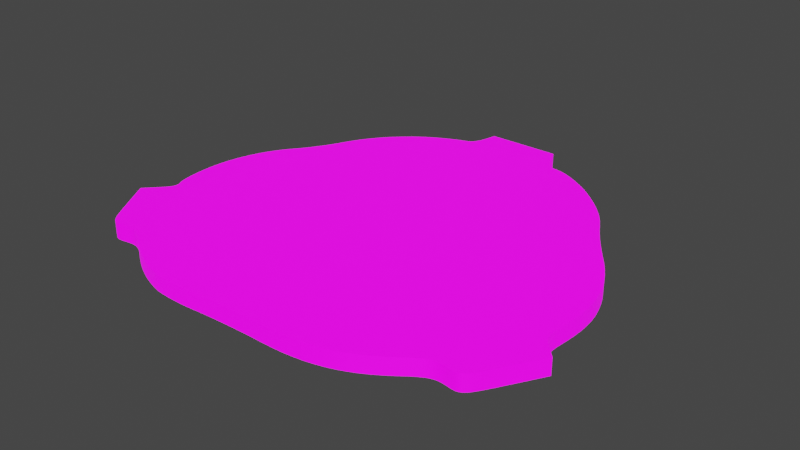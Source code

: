 # Source: UVMap.blend  (saved by Blender 2.93.20; exported with 4.5.12 LTS)
import bpy
from mathutils import Matrix  # noqa: F401  (used for matrix-valued properties, if any)

bpy.ops.wm.read_factory_settings(use_empty=True)
scene = bpy.context.scene
scene.name = 'Scene'

# ---- collections
col_stencil_svg = bpy.data.collections.new('Stencil.svg'); scene.collection.children.link(col_stencil_svg)

# ---- images (referenced by path relative to the original .blend; pixels are not part of the script)
import os
ASSET_DIR = os.environ.get("B2B_ASSET_DIR", "")  # directory of the original .blend (textures are referenced by path, not embedded)
HERE = os.path.dirname(os.path.abspath(__file__))  # packed textures are extracted next to this script under _unpacked/

def load_image(name, relpath, width, height, colorspace="sRGB"):
    """Load a texture the original file referenced (path relative to the .blend, or extracted next to this script)."""
    p = next((c for c in (os.path.join(HERE, relpath), os.path.join(ASSET_DIR, relpath)) if relpath and os.path.exists(c)), "")
    if p:
        img = bpy.data.images.load(p, check_existing=True)
        img.name = name
    else:  # same state as the original file: an image datablock whose file is absent (Cycles renders it pink)
        img = bpy.data.images.new(name, width, height)
        img.source = "FILE"
        img.filepath = "//" + (relpath or name)
    img.colorspace_settings.name = colorspace
    return img
img_icon_png = load_image('Icon.png', 'Icon.png', 1024, 1024, 'sRGB')

# ---- materials (node trees are filled in below, after node groups)
mat_svgmat_001 = bpy.data.materials.new('SVGMat.001')
mat_svgmat_001.use_transparent_shadow = False
mat_svgmat_001.diffuse_color = (0.0, 0.0, 0.0, 1.0)

# ---- material node trees
mat_svgmat_001.use_nodes = True; mat_svgmat_001.node_tree.nodes.clear()
_N = mat_svgmat_001.node_tree.nodes; _L = mat_svgmat_001.node_tree.links
n0 = _N.new('ShaderNodeBsdfPrincipled'); n0.name = 'Principled BSDF'; n0.location = (10, 300)
n0.distribution = 'GGX'
n0.subsurface_method = 'BURLEY'
n0.inputs[3].default_value = 1.45
n0.inputs[28].default_value = 1.0
n1 = _N.new('ShaderNodeOutputMaterial'); n1.name = 'Material Output'; n1.location = (300, 300)
n2 = _N.new('ShaderNodeTexImage'); n2.name = 'Image Texture'; n2.location = (-280, 280)
n2.image = img_icon_png
n3 = _N.new('ShaderNodeTexImage'); n3.name = 'Image Texture.001'; n3.location = (-280, -60)
n3.image = img_icon_png
_L.new(n0.outputs[0], n1.inputs[0])
_L.new(n2.outputs[0], n0.inputs[0])
_L.new(n3.outputs[0], n0.inputs[27])
n1.is_active_output = True

# ---- world
world_world = bpy.data.worlds.new('World'); scene.world = world_world
world_world.use_nodes = True; world_world.node_tree.nodes.clear()
_N = world_world.node_tree.nodes; _L = world_world.node_tree.links
n0 = _N.new('ShaderNodeOutputWorld'); n0.name = 'World Output'; n0.location = (300, 300)
n1 = _N.new('ShaderNodeBackground'); n1.name = 'Background'; n1.location = (10, 300)
n1.inputs[0].default_value = (0.05088, 0.05088, 0.05088, 1.0)
_L.new(n1.outputs[0], n0.inputs[0])
n0.is_active_output = True
world_world.color = (0.05088, 0.05088, 0.05088)
world_world.use_sun_shadow = False
world_world.sun_shadow_jitter_overblur = 0.0

# ---- meshes
me_path1587_001 = bpy.data.meshes.new('path1587.001')
me_path1587_001.from_pydata([(0.009186, 0.000801, 0.0005), (0.008881, 0.000884, 0.0005), (0.008577, 0.0009787, 0.0005), (0.008274, 0.001085, 0.0005), (0.007973, 0.001203, 0.0005), (0.007673, 0.001333, 0.0005), (0.007374, 0.001475, 0.0005), (0.007076, 0.001628, 0.0005), (0.006779, 0.001793, 0.0005), (0.006484, 0.00197, 0.0005), (0.00619, 0.002159, 0.0005), (0.005897, 0.002359, 0.0005), (0.005606, 0.002571, 0.0005), (0.005439, 0.002692, 0.0005), (0.005283, 0.002796, 0.0005), (0.005136, 0.002884, 0.0005), (0.004996, 0.002957, 0.0005), (0.00486, 0.003015, 0.0005), (0.004726, 0.003059, 0.0005), (0.004591, 0.003089, 0.0005), (0.004455, 0.003107, 0.0005), (0.004313, 0.003112, 0.0005), (0.004164, 0.003105, 0.0005), (0.004006, 0.003088, 0.0005), (0.003837, 0.00306, 0.0005), (0.003634, 0.003024, 0.0005), (0.00346, 0.003001, 0.0005), (0.003308, 0.002999, 0.0005), (0.003171, 0.003021, 0.0005), (0.003042, 0.003073, 0.0005), (0.002915, 0.003162, 0.0005), (0.002784, 0.003292, 0.0005), (0.002642, 0.00347, 0.0005), (0.002482, 0.003701, 0.0005), (0.002298, 0.00399, 0.0005), (0.002084, 0.004343, 0.0005), (0.001832, 0.004765, 0.0005), (0.00181, 0.004802, 0.0005), (0.001749, 0.004904, 0.0005), (0.001658, 0.005058, 0.0005), (0.001543, 0.005251, 0.0005), (0.001413, 0.00547, 0.0005), (0.001275, 0.005702, 0.0005), (0.001137, 0.005934, 0.0005), (0.001007, 0.006153, 0.0005), (0.0008925, 0.006346, 0.0005), (0.0008011, 0.0065, 0.0005), (0.0007405, 0.006601, 0.0005), (0.0007186, 0.006638, 0.0005), (0.001441, 0.007392, 0.0005), (0.001581, 0.007541, 0.0005), (0.001699, 0.007675, 0.0005), (0.001796, 0.007796, 0.0005), (0.001874, 0.007907, 0.0005), (0.001933, 0.008009, 0.0005), (0.001974, 0.008106, 0.0005), (0.001997, 0.008199, 0.0005), (0.002003, 0.00829, 0.0005), (0.001994, 0.008383, 0.0005), (0.001969, 0.008478, 0.0005), (0.001929, 0.008578, 0.0005), (0.001876, 0.008685, 0.0005), (0.001837, 0.008774, 0.0005), (0.001799, 0.00889, 0.0005), (0.001764, 0.009031, 0.0005), (0.001731, 0.009193, 0.0005), (0.0017, 0.009375, 0.0005), (0.001672, 0.009573, 0.0005), (0.001648, 0.009785, 0.0005), (0.001627, 0.01001, 0.0005), (0.00161, 0.01024, 0.0005), (0.001598, 0.01047, 0.0005), (0.00159, 0.01071, 0.0005), (0.001588, 0.01095, 0.0005), (0.001602, 0.01148, 0.0005), (0.001646, 0.012, 0.0005), (0.001719, 0.01252, 0.0005), (0.00182, 0.01302, 0.0005), (0.001948, 0.01352, 0.0005), (0.002103, 0.01401, 0.0005), (0.002284, 0.01448, 0.0005), (0.00249, 0.01494, 0.0005), (0.002722, 0.01538, 0.0005), (0.002977, 0.0158, 0.0005), (0.003257, 0.0162, 0.0005), (0.003559, 0.01658, 0.0005), (0.003688, 0.01674, 0.0005), (0.003823, 0.01691, 0.0005), (0.003964, 0.01711, 0.0005), (0.004107, 0.01732, 0.0005), (0.004251, 0.01754, 0.0005), (0.004394, 0.01777, 0.0005), (0.004534, 0.018, 0.0005), (0.00467, 0.01823, 0.0005), (0.004799, 0.01847, 0.0005), (0.004919, 0.0187, 0.0005), (0.005029, 0.01892, 0.0005), (0.005126, 0.01913, 0.0005), (0.005428, 0.01975, 0.0005), (0.005773, 0.02034, 0.0005), (0.006159, 0.02091, 0.0005), (0.006585, 0.02144, 0.0005), (0.007048, 0.02194, 0.0005), (0.007546, 0.02241, 0.0005), (0.008077, 0.02285, 0.0005), (0.008638, 0.02325, 0.0005), (0.009229, 0.02361, 0.0005), (0.009847, 0.02392, 0.0005), (0.01049, 0.0242, 0.0005), (0.01115, 0.02443, 0.0005), (0.01121, 0.02446, 0.0005), (0.01128, 0.0245, 0.0005), (0.01134, 0.02455, 0.0005), (0.0114, 0.02461, 0.0005), (0.01146, 0.02468, 0.0005), (0.01152, 0.02476, 0.0005), (0.01157, 0.02485, 0.0005), (0.01162, 0.02495, 0.0005), (0.01167, 0.02505, 0.0005), (0.01171, 0.02516, 0.0005), (0.01174, 0.02527, 0.0005), (0.01177, 0.02538, 0.0005), (0.01177, 0.02539, 0.0005), (0.01178, 0.02544, 0.0005), (0.0118, 0.0255, 0.0005), (0.01182, 0.02559, 0.0005), (0.01184, 0.02568, 0.0005), (0.01186, 0.02578, 0.0005), (0.01188, 0.02588, 0.0005), (0.0119, 0.02598, 0.0005), (0.01192, 0.02606, 0.0005), (0.01194, 0.02613, 0.0005), (0.01195, 0.02617, 0.0005), (0.01195, 0.02619, 0.0005), (0.01419, 0.02619, 0.0005), (0.01643, 0.02619, 0.0005), (0.01682, 0.02526, 0.0005), (0.01688, 0.02513, 0.0005), (0.01694, 0.025, 0.0005), (0.01701, 0.02489, 0.0005), (0.01708, 0.02478, 0.0005), (0.01715, 0.02468, 0.0005), (0.01723, 0.02459, 0.0005), (0.0173, 0.02452, 0.0005), (0.01738, 0.02445, 0.0005), (0.01745, 0.0244, 0.0005), (0.01752, 0.02436, 0.0005), (0.0176, 0.02434, 0.0005), (0.01766, 0.02433, 0.0005), (0.01811, 0.02427, 0.0005), (0.0186, 0.02412, 0.0005), (0.01914, 0.02387, 0.0005), (0.01971, 0.02355, 0.0005), (0.0203, 0.02317, 0.0005), (0.02089, 0.02273, 0.0005), (0.02146, 0.02224, 0.0005), (0.02202, 0.02172, 0.0005), (0.02253, 0.02118, 0.0005), (0.02299, 0.02063, 0.0005), (0.02338, 0.02008, 0.0005), (0.0237, 0.01954, 0.0005), (0.0238, 0.01936, 0.0005), (0.02391, 0.01915, 0.0005), (0.02405, 0.01892, 0.0005), (0.0242, 0.01868, 0.0005), (0.02436, 0.01842, 0.0005), (0.02453, 0.01815, 0.0005), (0.02471, 0.01788, 0.0005), (0.0249, 0.0176, 0.0005), (0.02509, 0.01733, 0.0005), (0.02528, 0.01706, 0.0005), (0.02547, 0.0168, 0.0005), (0.02565, 0.01655, 0.0005), (0.02605, 0.016, 0.0005), (0.0264, 0.01547, 0.0005), (0.02671, 0.01494, 0.0005), (0.02698, 0.01442, 0.0005), (0.0272, 0.0139, 0.0005), (0.02738, 0.01338, 0.0005), (0.02753, 0.01286, 0.0005), (0.02763, 0.01234, 0.0005), (0.02769, 0.0118, 0.0005), (0.02772, 0.01125, 0.0005), (0.02771, 0.01069, 0.0005), (0.02767, 0.0101, 0.0005), (0.02764, 0.009745, 0.0005), (0.02761, 0.009437, 0.0005), (0.02759, 0.009171, 0.0005), (0.02759, 0.008941, 0.0005), (0.0276, 0.008743, 0.0005), (0.02762, 0.008572, 0.0005), (0.02765, 0.00842, 0.0005), (0.0277, 0.008284, 0.0005), (0.02777, 0.008157, 0.0005), (0.02785, 0.008033, 0.0005), (0.02795, 0.007909, 0.0005), (0.02807, 0.007777, 0.0005), (0.02808, 0.007765, 0.0005), (0.02811, 0.007731, 0.0005), (0.02816, 0.007681, 0.0005), (0.02822, 0.007618, 0.0005), (0.02829, 0.007546, 0.0005), (0.02836, 0.00747, 0.0005), (0.02843, 0.007394, 0.0005), (0.0285, 0.007322, 0.0005), (0.02856, 0.007259, 0.0005), (0.02861, 0.007209, 0.0005), (0.02864, 0.007175, 0.0005), (0.02865, 0.007163, 0.0005), (0.02754, 0.005292, 0.0005), (0.02729, 0.004872, 0.0005), (0.02707, 0.004521, 0.0005), (0.02689, 0.004233, 0.0005), (0.02673, 0.004003, 0.0005), (0.02659, 0.003825, 0.0005), (0.02646, 0.003694, 0.0005), (0.02633, 0.003605, 0.0005), (0.0262, 0.003551, 0.0005), (0.02607, 0.003528, 0.0005), (0.02592, 0.00353, 0.0005), (0.02575, 0.003551, 0.0005), (0.02555, 0.003586, 0.0005), (0.02537, 0.003614, 0.0005), (0.02521, 0.003631, 0.0005), (0.02506, 0.003633, 0.0005), (0.02491, 0.003621, 0.0005), (0.02476, 0.003593, 0.0005), (0.02461, 0.003547, 0.0005), (0.02445, 0.003481, 0.0005), (0.02429, 0.003396, 0.0005), (0.02411, 0.003289, 0.0005), (0.02391, 0.003158, 0.0005), (0.0237, 0.003004, 0.0005), (0.02346, 0.002823, 0.0005), (0.02296, 0.002461, 0.0005), (0.02246, 0.002137, 0.0005), (0.02196, 0.001853, 0.0005), (0.02146, 0.001605, 0.0005), (0.02094, 0.001394, 0.0005), (0.02041, 0.001217, 0.0005), (0.01986, 0.001073, 0.0005), (0.01929, 0.0009616, 0.0005), (0.01868, 0.0008808, 0.0005), (0.01805, 0.0008295, 0.0005), (0.01738, 0.0008064, 0.0005), (0.01667, 0.0008102, 0.0005), (0.01631, 0.0008166, 0.0005), (0.01593, 0.0008199, 0.0005), (0.01554, 0.0008201, 0.0005), (0.01513, 0.0008175, 0.0005), (0.01472, 0.0008122, 0.0005), (0.01431, 0.0008042, 0.0005), (0.01391, 0.0007938, 0.0005), (0.01352, 0.000781, 0.0005), (0.01314, 0.0007659, 0.0005), (0.01279, 0.0007487, 0.0005), (0.01246, 0.0007295, 0.0005), (0.01217, 0.0007084, 0.0005), (0.01189, 0.0006891, 0.0005), (0.01161, 0.0006751, 0.0005), (0.01132, 0.0006663, 0.0005), (0.01103, 0.0006625, 0.0005), (0.01075, 0.0006637, 0.0005), (0.01048, 0.0006697, 0.0005), (0.01021, 0.0006804, 0.0005), (0.009962, 0.0006958, 0.0005), (0.009731, 0.0007156, 0.0005), (0.009522, 0.0007398, 0.0005), (0.009339, 0.0007683, 0.0005), (0.009186, 0.000801, 0.0005), (0.009186, 0.000801, 0.0005), (0.009186, 0.000801, 0.0005), (0.009186, 0.000801, 0.0005), (0.009186, 0.000801, 0.0005), (0.009186, 0.000801, 0.0005), (0.009186, 0.000801, 0.0005), (0.009186, 0.000801, 0.0005), (0.009186, 0.000801, 0.0005), (0.009186, 0.000801, 0.0005), (0.009186, 0.000801, 0.0005), (0.009186, 0.000801, 0.0005), (0.009186, 0.000801, -0.0005), (0.008881, 0.000884, -0.0005), (0.008577, 0.0009787, -0.0005), (0.008274, 0.001085, -0.0005), (0.007973, 0.001203, -0.0005), (0.007673, 0.001333, -0.0005), (0.007374, 0.001475, -0.0005), (0.007076, 0.001628, -0.0005), (0.006779, 0.001793, -0.0005), (0.006484, 0.00197, -0.0005), (0.00619, 0.002159, -0.0005), (0.005897, 0.002359, -0.0005), (0.005606, 0.002571, -0.0005), (0.005439, 0.002692, -0.0005), (0.005283, 0.002796, -0.0005), (0.005136, 0.002884, -0.0005), (0.004996, 0.002957, -0.0005), (0.00486, 0.003015, -0.0005), (0.004726, 0.003059, -0.0005), (0.004591, 0.003089, -0.0005), (0.004455, 0.003107, -0.0005), (0.004313, 0.003112, -0.0005), (0.004164, 0.003105, -0.0005), (0.004006, 0.003088, -0.0005), (0.003837, 0.00306, -0.0005), (0.003634, 0.003024, -0.0005), (0.00346, 0.003001, -0.0005), (0.003308, 0.002999, -0.0005), (0.003171, 0.003021, -0.0005), (0.003042, 0.003073, -0.0005), (0.002915, 0.003162, -0.0005), (0.002784, 0.003292, -0.0005), (0.002642, 0.00347, -0.0005), (0.002482, 0.003701, -0.0005), (0.002298, 0.00399, -0.0005), (0.002084, 0.004343, -0.0005), (0.001832, 0.004765, -0.0005), (0.00181, 0.004802, -0.0005), (0.001749, 0.004904, -0.0005), (0.001658, 0.005058, -0.0005), (0.001543, 0.005251, -0.0005), (0.001413, 0.00547, -0.0005), (0.001275, 0.005702, -0.0005), (0.001137, 0.005934, -0.0005), (0.001007, 0.006153, -0.0005), (0.0008925, 0.006346, -0.0005), (0.0008011, 0.0065, -0.0005), (0.0007405, 0.006601, -0.0005), (0.0007186, 0.006638, -0.0005), (0.001441, 0.007392, -0.0005), (0.001581, 0.007541, -0.0005), (0.001699, 0.007675, -0.0005), (0.001796, 0.007796, -0.0005), (0.001874, 0.007907, -0.0005), (0.001933, 0.008009, -0.0005), (0.001974, 0.008106, -0.0005), (0.001997, 0.008199, -0.0005), (0.002003, 0.00829, -0.0005), (0.001994, 0.008383, -0.0005), (0.001969, 0.008478, -0.0005), (0.001929, 0.008578, -0.0005), (0.001876, 0.008685, -0.0005), (0.001837, 0.008774, -0.0005), (0.001799, 0.00889, -0.0005), (0.001764, 0.009031, -0.0005), (0.001731, 0.009193, -0.0005), (0.0017, 0.009375, -0.0005), (0.001672, 0.009573, -0.0005), (0.001648, 0.009785, -0.0005), (0.001627, 0.01001, -0.0005), (0.00161, 0.01024, -0.0005), (0.001598, 0.01047, -0.0005), (0.00159, 0.01071, -0.0005), (0.001588, 0.01095, -0.0005), (0.001602, 0.01148, -0.0005), (0.001646, 0.012, -0.0005), (0.001719, 0.01252, -0.0005), (0.00182, 0.01302, -0.0005), (0.001948, 0.01352, -0.0005), (0.002103, 0.01401, -0.0005), (0.002284, 0.01448, -0.0005), (0.00249, 0.01494, -0.0005), (0.002722, 0.01538, -0.0005), (0.002977, 0.0158, -0.0005), (0.003257, 0.0162, -0.0005), (0.003559, 0.01658, -0.0005), (0.003688, 0.01674, -0.0005), (0.003823, 0.01691, -0.0005), (0.003964, 0.01711, -0.0005), (0.004107, 0.01732, -0.0005), (0.004251, 0.01754, -0.0005), (0.004394, 0.01777, -0.0005), (0.004534, 0.018, -0.0005), (0.00467, 0.01823, -0.0005), (0.004799, 0.01847, -0.0005), (0.004919, 0.0187, -0.0005), (0.005029, 0.01892, -0.0005), (0.005126, 0.01913, -0.0005), (0.005428, 0.01975, -0.0005), (0.005773, 0.02034, -0.0005), (0.006159, 0.02091, -0.0005), (0.006585, 0.02144, -0.0005), (0.007048, 0.02194, -0.0005), (0.007546, 0.02241, -0.0005), (0.008077, 0.02285, -0.0005), (0.008638, 0.02325, -0.0005), (0.009229, 0.02361, -0.0005), (0.009847, 0.02392, -0.0005), (0.01049, 0.0242, -0.0005), (0.01115, 0.02443, -0.0005), (0.01121, 0.02446, -0.0005), (0.01128, 0.0245, -0.0005), (0.01134, 0.02455, -0.0005), (0.0114, 0.02461, -0.0005), (0.01146, 0.02468, -0.0005), (0.01152, 0.02476, -0.0005), (0.01157, 0.02485, -0.0005), (0.01162, 0.02495, -0.0005), (0.01167, 0.02505, -0.0005), (0.01171, 0.02516, -0.0005), (0.01174, 0.02527, -0.0005), (0.01177, 0.02538, -0.0005), (0.01177, 0.02539, -0.0005), (0.01178, 0.02544, -0.0005), (0.0118, 0.0255, -0.0005), (0.01182, 0.02559, -0.0005), (0.01184, 0.02568, -0.0005), (0.01186, 0.02578, -0.0005), (0.01188, 0.02588, -0.0005), (0.0119, 0.02598, -0.0005), (0.01192, 0.02606, -0.0005), (0.01194, 0.02613, -0.0005), (0.01195, 0.02617, -0.0005), (0.01195, 0.02619, -0.0005), (0.01419, 0.02619, -0.0005), (0.01643, 0.02619, -0.0005), (0.01682, 0.02526, -0.0005), (0.01688, 0.02513, -0.0005), (0.01694, 0.025, -0.0005), (0.01701, 0.02489, -0.0005), (0.01708, 0.02478, -0.0005), (0.01715, 0.02468, -0.0005), (0.01723, 0.02459, -0.0005), (0.0173, 0.02452, -0.0005), (0.01738, 0.02445, -0.0005), (0.01745, 0.0244, -0.0005), (0.01752, 0.02436, -0.0005), (0.0176, 0.02434, -0.0005), (0.01766, 0.02433, -0.0005), (0.01811, 0.02427, -0.0005), (0.0186, 0.02412, -0.0005), (0.01914, 0.02387, -0.0005), (0.01971, 0.02355, -0.0005), (0.0203, 0.02317, -0.0005), (0.02089, 0.02273, -0.0005), (0.02146, 0.02224, -0.0005), (0.02202, 0.02172, -0.0005), (0.02253, 0.02118, -0.0005), (0.02299, 0.02063, -0.0005), (0.02338, 0.02008, -0.0005), (0.0237, 0.01954, -0.0005), (0.0238, 0.01936, -0.0005), (0.02391, 0.01915, -0.0005), (0.02405, 0.01892, -0.0005), (0.0242, 0.01868, -0.0005), (0.02436, 0.01842, -0.0005), (0.02453, 0.01815, -0.0005), (0.02471, 0.01788, -0.0005), (0.0249, 0.0176, -0.0005), (0.02509, 0.01733, -0.0005), (0.02528, 0.01706, -0.0005), (0.02547, 0.0168, -0.0005), (0.02565, 0.01655, -0.0005), (0.02605, 0.016, -0.0005), (0.0264, 0.01547, -0.0005), (0.02671, 0.01494, -0.0005), (0.02698, 0.01442, -0.0005), (0.0272, 0.0139, -0.0005), (0.02738, 0.01338, -0.0005), (0.02753, 0.01286, -0.0005), (0.02763, 0.01234, -0.0005), (0.02769, 0.0118, -0.0005), (0.02772, 0.01125, -0.0005), (0.02771, 0.01069, -0.0005), (0.02767, 0.0101, -0.0005), (0.02764, 0.009745, -0.0005), (0.02761, 0.009437, -0.0005), (0.02759, 0.009171, -0.0005), (0.02759, 0.008941, -0.0005), (0.0276, 0.008743, -0.0005), (0.02762, 0.008572, -0.0005), (0.02765, 0.00842, -0.0005), (0.0277, 0.008284, -0.0005), (0.02777, 0.008157, -0.0005), (0.02785, 0.008033, -0.0005), (0.02795, 0.007909, -0.0005), (0.02807, 0.007777, -0.0005), (0.02808, 0.007765, -0.0005), (0.02811, 0.007731, -0.0005), (0.02816, 0.007681, -0.0005), (0.02822, 0.007618, -0.0005), (0.02829, 0.007546, -0.0005), (0.02836, 0.00747, -0.0005), (0.02843, 0.007394, -0.0005), (0.0285, 0.007322, -0.0005), (0.02856, 0.007259, -0.0005), (0.02861, 0.007209, -0.0005), (0.02864, 0.007175, -0.0005), (0.02865, 0.007163, -0.0005), (0.02754, 0.005292, -0.0005), (0.02729, 0.004872, -0.0005), (0.02707, 0.004521, -0.0005), (0.02689, 0.004233, -0.0005), (0.02673, 0.004003, -0.0005), (0.02659, 0.003825, -0.0005), (0.02646, 0.003694, -0.0005), (0.02633, 0.003605, -0.0005), (0.0262, 0.003551, -0.0005), (0.02607, 0.003528, -0.0005), (0.02592, 0.00353, -0.0005), (0.02575, 0.003551, -0.0005), (0.02555, 0.003586, -0.0005), (0.02537, 0.003614, -0.0005), (0.02521, 0.003631, -0.0005), (0.02506, 0.003633, -0.0005), (0.02491, 0.003621, -0.0005), (0.02476, 0.003593, -0.0005), (0.02461, 0.003547, -0.0005), (0.02445, 0.003481, -0.0005), (0.02429, 0.003396, -0.0005), (0.02411, 0.003289, -0.0005), (0.02391, 0.003158, -0.0005), (0.0237, 0.003004, -0.0005), (0.02346, 0.002823, -0.0005), (0.02296, 0.002461, -0.0005), (0.02246, 0.002137, -0.0005), (0.02196, 0.001853, -0.0005), (0.02146, 0.001605, -0.0005), (0.02094, 0.001394, -0.0005), (0.02041, 0.001217, -0.0005), (0.01986, 0.001073, -0.0005), (0.01929, 0.0009616, -0.0005), (0.01868, 0.0008808, -0.0005), (0.01805, 0.0008295, -0.0005), (0.01738, 0.0008064, -0.0005), (0.01667, 0.0008102, -0.0005), (0.01631, 0.0008166, -0.0005), (0.01593, 0.0008199, -0.0005), (0.01554, 0.0008201, -0.0005), (0.01513, 0.0008175, -0.0005), (0.01472, 0.0008122, -0.0005), (0.01431, 0.0008042, -0.0005), (0.01391, 0.0007938, -0.0005), (0.01352, 0.000781, -0.0005), (0.01314, 0.0007659, -0.0005), (0.01279, 0.0007487, -0.0005), (0.01246, 0.0007295, -0.0005), (0.01217, 0.0007084, -0.0005), (0.01189, 0.0006891, -0.0005), (0.01161, 0.0006751, -0.0005), (0.01132, 0.0006663, -0.0005), (0.01103, 0.0006625, -0.0005), (0.01075, 0.0006637, -0.0005), (0.01048, 0.0006697, -0.0005), (0.01021, 0.0006804, -0.0005), (0.009962, 0.0006958, -0.0005), (0.009731, 0.0007156, -0.0005), (0.009522, 0.0007398, -0.0005), (0.009339, 0.0007683, -0.0005), (0.009186, 0.000801, -0.0005), (0.009186, 0.000801, -0.0005), (0.009186, 0.000801, -0.0005), (0.009186, 0.000801, -0.0005), (0.009186, 0.000801, -0.0005), (0.009186, 0.000801, -0.0005), (0.009186, 0.000801, -0.0005), (0.009186, 0.000801, -0.0005), (0.009186, 0.000801, -0.0005), (0.009186, 0.000801, -0.0005), (0.009186, 0.000801, -0.0005), (0.009186, 0.000801, -0.0005)], [], [(132, 134, 133), (132, 135, 134), (132, 136, 135), (131, 136, 132), (130, 136, 131), (129, 136, 130), (128, 136, 129), (127, 136, 128), (126, 136, 127), (125, 136, 126), (124, 136, 125), (123, 136, 124), (122, 136, 123), (121, 136, 122), (120, 136, 121), (119, 136, 120), (119, 137, 136), (118, 137, 119), (118, 138, 137), (117, 138, 118), (117, 139, 138), (116, 139, 117), (116, 140, 139), (115, 140, 116), (115, 141, 140), (114, 141, 115), (113, 141, 114), (113, 142, 141), (112, 142, 113), (112, 143, 142), (111, 143, 112), (111, 144, 143), (110, 144, 111), (109, 144, 110), (109, 145, 144), (108, 145, 109), (108, 146, 145), (108, 147, 146), (108, 148, 147), (108, 149, 148), (108, 150, 149), (107, 150, 108), (107, 151, 150), (106, 151, 107), (106, 152, 151), (105, 152, 106), (105, 153, 152), (104, 153, 105), (104, 154, 153), (103, 154, 104), (103, 155, 154), (102, 155, 103), (102, 156, 155), (101, 156, 102), (101, 157, 156), (100, 157, 101), (100, 158, 157), (99, 158, 100), (99, 159, 158), (98, 159, 99), (98, 160, 159), (97, 160, 98), (97, 161, 160), (97, 162, 161), (97, 163, 162), (96, 163, 97), (96, 164, 163), (95, 164, 96), (94, 164, 95), (94, 165, 164), (93, 165, 94), (93, 166, 165), (92, 166, 93), (92, 167, 166), (91, 167, 92), (91, 168, 167), (90, 168, 91), (90, 169, 168), (89, 169, 90), (89, 170, 169), (88, 170, 89), (87, 170, 88), (87, 171, 170), (86, 171, 87), (86, 172, 171), (85, 172, 86), (84, 172, 85), (84, 173, 172), (83, 173, 84), (83, 174, 173), (82, 174, 83), (82, 175, 174), (81, 175, 82), (81, 176, 175), (80, 176, 81), (79, 176, 80), (79, 177, 176), (78, 177, 79), (78, 178, 177), (77, 178, 78), (77, 179, 178), (76, 179, 77), (76, 180, 179), (75, 180, 76), (75, 181, 180), (74, 181, 75), (74, 182, 181), (73, 182, 74), (73, 183, 182), (72, 183, 73), (71, 183, 72), (71, 184, 183), (70, 184, 71), (69, 184, 70), (69, 185, 184), (68, 185, 69), (67, 185, 68), (67, 186, 185), (66, 186, 67), (66, 187, 186), (65, 187, 66), (64, 187, 65), (64, 188, 187), (63, 188, 64), (63, 189, 188), (62, 189, 63), (61, 189, 62), (61, 190, 189), (60, 190, 61), (59, 190, 60), (59, 191, 190), (58, 191, 59), (58, 192, 191), (57, 192, 58), (56, 192, 57), (56, 193, 192), (55, 193, 56), (55, 194, 193), (54, 194, 55), (54, 195, 194), (53, 195, 54), (53, 196, 195), (52, 196, 53), (51, 196, 52), (51, 197, 196), (51, 198, 197), (51, 199, 198), (51, 200, 199), (50, 200, 51), (50, 201, 200), (50, 202, 201), (49, 202, 50), (49, 203, 202), (49, 204, 203), (48, 204, 49), (48, 205, 204), (48, 206, 205), (48, 207, 206), (48, 208, 207), (48, 209, 208), (47, 209, 48), (46, 209, 47), (45, 209, 46), (44, 209, 45), (43, 209, 44), (42, 209, 43), (41, 209, 42), (40, 209, 41), (40, 210, 209), (39, 210, 40), (38, 210, 39), (37, 210, 38), (37, 211, 210), (36, 211, 37), (35, 211, 36), (35, 212, 211), (34, 212, 35), (34, 213, 212), (34, 214, 213), (33, 214, 34), (33, 215, 214), (32, 215, 33), (32, 224, 215), (224, 223, 215), (223, 216, 215), (32, 225, 224), (222, 216, 223), (32, 226, 225), (221, 216, 222), (221, 217, 216), (32, 227, 226), (220, 217, 221), (220, 218, 217), (219, 218, 220), (32, 228, 227), (32, 229, 228), (31, 229, 32), (31, 230, 229), (30, 230, 31), (30, 231, 230), (29, 21, 30), (21, 231, 30), (21, 232, 231), (29, 22, 21), (20, 232, 21), (19, 232, 20), (29, 23, 22), (18, 232, 19), (29, 24, 23), (28, 24, 29), (28, 25, 24), (17, 232, 18), (28, 26, 25), (27, 26, 28), (16, 232, 17), (16, 233, 232), (15, 233, 16), (14, 233, 15), (14, 234, 233), (13, 234, 14), (12, 234, 13), (11, 234, 12), (11, 235, 234), (10, 235, 11), (9, 235, 10), (9, 236, 235), (8, 236, 9), (8, 237, 236), (7, 237, 8), (6, 237, 7), (6, 238, 237), (5, 238, 6), (5, 239, 238), (4, 239, 5), (4, 240, 239), (3, 240, 4), (2, 240, 3), (2, 241, 240), (1, 241, 2), (1, 242, 241), (0, 280, 1), (280, 242, 1), (280, 243, 242), (280, 248, 243), (248, 247, 243), (247, 246, 243), (246, 244, 243), (280, 249, 248), (280, 250, 249), (245, 244, 246), (280, 251, 250), (280, 252, 251), (279, 252, 280), (278, 252, 279), (277, 252, 278), (276, 252, 277), (275, 252, 276), (274, 252, 275), (273, 252, 274), (272, 252, 273), (271, 252, 272), (270, 252, 271), (269, 252, 270), (268, 252, 269), (268, 253, 252), (268, 254, 253), (267, 254, 268), (267, 255, 254), (267, 256, 255), (266, 256, 267), (266, 257, 256), (265, 257, 266), (265, 258, 257), (264, 258, 265), (264, 259, 258), (263, 259, 264), (263, 260, 259), (262, 260, 263), (262, 261, 260), (413, 414, 415), (413, 415, 416), (413, 416, 417), (412, 413, 417), (411, 412, 417), (410, 411, 417), (409, 410, 417), (408, 409, 417), (407, 408, 417), (406, 407, 417), (405, 406, 417), (404, 405, 417), (403, 404, 417), (402, 403, 417), (401, 402, 417), (400, 401, 417), (400, 417, 418), (399, 400, 418), (399, 418, 419), (398, 399, 419), (398, 419, 420), (397, 398, 420), (397, 420, 421), (396, 397, 421), (396, 421, 422), (395, 396, 422), (394, 395, 422), (394, 422, 423), (393, 394, 423), (393, 423, 424), (392, 393, 424), (392, 424, 425), (391, 392, 425), (390, 391, 425), (390, 425, 426), (389, 390, 426), (389, 426, 427), (389, 427, 428), (389, 428, 429), (389, 429, 430), (389, 430, 431), (388, 389, 431), (388, 431, 432), (387, 388, 432), (387, 432, 433), (386, 387, 433), (386, 433, 434), (385, 386, 434), (385, 434, 435), (384, 385, 435), (384, 435, 436), (383, 384, 436), (383, 436, 437), (382, 383, 437), (382, 437, 438), (381, 382, 438), (381, 438, 439), (380, 381, 439), (380, 439, 440), (379, 380, 440), (379, 440, 441), (378, 379, 441), (378, 441, 442), (378, 442, 443), (378, 443, 444), (377, 378, 444), (377, 444, 445), (376, 377, 445), (375, 376, 445), (375, 445, 446), (374, 375, 446), (374, 446, 447), (373, 374, 447), (373, 447, 448), (372, 373, 448), (372, 448, 449), (371, 372, 449), (371, 449, 450), (370, 371, 450), (370, 450, 451), (369, 370, 451), (368, 369, 451), (368, 451, 452), (367, 368, 452), (367, 452, 453), (366, 367, 453), (365, 366, 453), (365, 453, 454), (364, 365, 454), (364, 454, 455), (363, 364, 455), (363, 455, 456), (362, 363, 456), (362, 456, 457), (361, 362, 457), (360, 361, 457), (360, 457, 458), (359, 360, 458), (359, 458, 459), (358, 359, 459), (358, 459, 460), (357, 358, 460), (357, 460, 461), (356, 357, 461), (356, 461, 462), (355, 356, 462), (355, 462, 463), (354, 355, 463), (354, 463, 464), (353, 354, 464), (352, 353, 464), (352, 464, 465), (351, 352, 465), (350, 351, 465), (350, 465, 466), (349, 350, 466), (348, 349, 466), (348, 466, 467), (347, 348, 467), (347, 467, 468), (346, 347, 468), (345, 346, 468), (345, 468, 469), (344, 345, 469), (344, 469, 470), (343, 344, 470), (342, 343, 470), (342, 470, 471), (341, 342, 471), (340, 341, 471), (340, 471, 472), (339, 340, 472), (339, 472, 473), (338, 339, 473), (337, 338, 473), (337, 473, 474), (336, 337, 474), (336, 474, 475), (335, 336, 475), (335, 475, 476), (334, 335, 476), (334, 476, 477), (333, 334, 477), (332, 333, 477), (332, 477, 478), (332, 478, 479), (332, 479, 480), (332, 480, 481), (331, 332, 481), (331, 481, 482), (331, 482, 483), (330, 331, 483), (330, 483, 484), (330, 484, 485), (329, 330, 485), (329, 485, 486), (329, 486, 487), (329, 487, 488), (329, 488, 489), (329, 489, 490), (328, 329, 490), (327, 328, 490), (326, 327, 490), (325, 326, 490), (324, 325, 490), (323, 324, 490), (322, 323, 490), (321, 322, 490), (321, 490, 491), (320, 321, 491), (319, 320, 491), (318, 319, 491), (318, 491, 492), (317, 318, 492), (316, 317, 492), (316, 492, 493), (315, 316, 493), (315, 493, 494), (315, 494, 495), (314, 315, 495), (314, 495, 496), (313, 314, 496), (313, 496, 505), (505, 496, 504), (504, 496, 497), (313, 505, 506), (503, 504, 497), (313, 506, 507), (502, 503, 497), (502, 497, 498), (313, 507, 508), (501, 502, 498), (501, 498, 499), (500, 501, 499), (313, 508, 509), (313, 509, 510), (312, 313, 510), (312, 510, 511), (311, 312, 511), (311, 511, 512), (310, 311, 302), (302, 311, 512), (302, 512, 513), (310, 302, 303), (301, 302, 513), (300, 301, 513), (310, 303, 304), (299, 300, 513), (310, 304, 305), (309, 310, 305), (309, 305, 306), (298, 299, 513), (309, 306, 307), (308, 309, 307), (297, 298, 513), (297, 513, 514), (296, 297, 514), (295, 296, 514), (295, 514, 515), (294, 295, 515), (293, 294, 515), (292, 293, 515), (292, 515, 516), (291, 292, 516), (290, 291, 516), (290, 516, 517), (289, 290, 517), (289, 517, 518), (288, 289, 518), (287, 288, 518), (287, 518, 519), (286, 287, 519), (286, 519, 520), (285, 286, 520), (285, 520, 521), (284, 285, 521), (283, 284, 521), (283, 521, 522), (282, 283, 522), (282, 522, 523), (281, 282, 561), (561, 282, 523), (561, 523, 524), (561, 524, 529), (529, 524, 528), (528, 524, 527), (527, 524, 525), (561, 529, 530), (561, 530, 531), (526, 527, 525), (561, 531, 532), (561, 532, 533), (560, 561, 533), (559, 560, 533), (558, 559, 533), (557, 558, 533), (556, 557, 533), (555, 556, 533), (554, 555, 533), (553, 554, 533), (552, 553, 533), (551, 552, 533), (550, 551, 533), (549, 550, 533), (549, 533, 534), (549, 534, 535), (548, 549, 535), (548, 535, 536), (548, 536, 537), (547, 548, 537), (547, 537, 538), (546, 547, 538), (546, 538, 539), (545, 546, 539), (545, 539, 540), (544, 545, 540), (544, 540, 541), (543, 544, 541), (543, 541, 542), (132, 133, 414, 413), (133, 134, 415, 414), (134, 135, 416, 415), (135, 136, 417, 416), (131, 132, 413, 412), (130, 131, 412, 411), (129, 130, 411, 410), (128, 129, 410, 409), (127, 128, 409, 408), (126, 127, 408, 407), (125, 126, 407, 406), (124, 125, 406, 405), (123, 124, 405, 404), (122, 123, 404, 403), (121, 122, 403, 402), (120, 121, 402, 401), (119, 120, 401, 400), (136, 137, 418, 417), (118, 119, 400, 399), (137, 138, 419, 418), (117, 118, 399, 398), (138, 139, 420, 419), (116, 117, 398, 397), (139, 140, 421, 420), (115, 116, 397, 396), (140, 141, 422, 421), (114, 115, 396, 395), (113, 114, 395, 394), (141, 142, 423, 422), (112, 113, 394, 393), (142, 143, 424, 423), (111, 112, 393, 392), (143, 144, 425, 424), (110, 111, 392, 391), (109, 110, 391, 390), (144, 145, 426, 425), (108, 109, 390, 389), (145, 146, 427, 426), (146, 147, 428, 427), (147, 148, 429, 428), (148, 149, 430, 429), (149, 150, 431, 430), (107, 108, 389, 388), (150, 151, 432, 431), (106, 107, 388, 387), (151, 152, 433, 432), (105, 106, 387, 386), (152, 153, 434, 433), (104, 105, 386, 385), (153, 154, 435, 434), (103, 104, 385, 384), (154, 155, 436, 435), (102, 103, 384, 383), (155, 156, 437, 436), (101, 102, 383, 382), (156, 157, 438, 437), (100, 101, 382, 381), (157, 158, 439, 438), (99, 100, 381, 380), (158, 159, 440, 439), (98, 99, 380, 379), (159, 160, 441, 440), (97, 98, 379, 378), (160, 161, 442, 441), (161, 162, 443, 442), (162, 163, 444, 443), (96, 97, 378, 377), (163, 164, 445, 444), (95, 96, 377, 376), (94, 95, 376, 375), (164, 165, 446, 445), (93, 94, 375, 374), (165, 166, 447, 446), (92, 93, 374, 373), (166, 167, 448, 447), (91, 92, 373, 372), (167, 168, 449, 448), (90, 91, 372, 371), (168, 169, 450, 449), (89, 90, 371, 370), (169, 170, 451, 450), (88, 89, 370, 369), (87, 88, 369, 368), (170, 171, 452, 451), (86, 87, 368, 367), (171, 172, 453, 452), (85, 86, 367, 366), (84, 85, 366, 365), (172, 173, 454, 453), (83, 84, 365, 364), (173, 174, 455, 454), (82, 83, 364, 363), (174, 175, 456, 455), (81, 82, 363, 362), (175, 176, 457, 456), (80, 81, 362, 361), (79, 80, 361, 360), (176, 177, 458, 457), (78, 79, 360, 359), (177, 178, 459, 458), (77, 78, 359, 358), (178, 179, 460, 459), (76, 77, 358, 357), (179, 180, 461, 460), (75, 76, 357, 356), (180, 181, 462, 461), (74, 75, 356, 355), (181, 182, 463, 462), (73, 74, 355, 354), (182, 183, 464, 463), (72, 73, 354, 353), (71, 72, 353, 352), (183, 184, 465, 464), (70, 71, 352, 351), (69, 70, 351, 350), (184, 185, 466, 465), (68, 69, 350, 349), (67, 68, 349, 348), (185, 186, 467, 466), (66, 67, 348, 347), (186, 187, 468, 467), (65, 66, 347, 346), (64, 65, 346, 345), (187, 188, 469, 468), (63, 64, 345, 344), (188, 189, 470, 469), (62, 63, 344, 343), (61, 62, 343, 342), (189, 190, 471, 470), (60, 61, 342, 341), (59, 60, 341, 340), (190, 191, 472, 471), (58, 59, 340, 339), (191, 192, 473, 472), (57, 58, 339, 338), (56, 57, 338, 337), (192, 193, 474, 473), (55, 56, 337, 336), (193, 194, 475, 474), (54, 55, 336, 335), (194, 195, 476, 475), (53, 54, 335, 334), (195, 196, 477, 476), (52, 53, 334, 333), (51, 52, 333, 332), (196, 197, 478, 477), (197, 198, 479, 478), (198, 199, 480, 479), (199, 200, 481, 480), (50, 51, 332, 331), (200, 201, 482, 481), (201, 202, 483, 482), (49, 50, 331, 330), (202, 203, 484, 483), (203, 204, 485, 484), (48, 49, 330, 329), (204, 205, 486, 485), (205, 206, 487, 486), (206, 207, 488, 487), (207, 208, 489, 488), (208, 209, 490, 489), (47, 48, 329, 328), (46, 47, 328, 327), (45, 46, 327, 326), (44, 45, 326, 325), (43, 44, 325, 324), (42, 43, 324, 323), (41, 42, 323, 322), (40, 41, 322, 321), (209, 210, 491, 490), (39, 40, 321, 320), (38, 39, 320, 319), (37, 38, 319, 318), (210, 211, 492, 491), (36, 37, 318, 317), (35, 36, 317, 316), (211, 212, 493, 492), (34, 35, 316, 315), (212, 213, 494, 493), (213, 214, 495, 494), (33, 34, 315, 314), (214, 215, 496, 495), (32, 33, 314, 313), (223, 224, 505, 504), (215, 216, 497, 496), (224, 225, 506, 505), (222, 223, 504, 503), (225, 226, 507, 506), (221, 222, 503, 502), (216, 217, 498, 497), (226, 227, 508, 507), (220, 221, 502, 501), (217, 218, 499, 498), (219, 220, 501, 500), (218, 219, 500, 499), (227, 228, 509, 508), (228, 229, 510, 509), (31, 32, 313, 312), (229, 230, 511, 510), (30, 31, 312, 311), (230, 231, 512, 511), (29, 30, 311, 310), (231, 232, 513, 512), (21, 22, 303, 302), (20, 21, 302, 301), (19, 20, 301, 300), (22, 23, 304, 303), (18, 19, 300, 299), (23, 24, 305, 304), (28, 29, 310, 309), (24, 25, 306, 305), (17, 18, 299, 298), (25, 26, 307, 306), (27, 28, 309, 308), (26, 27, 308, 307), (16, 17, 298, 297), (232, 233, 514, 513), (15, 16, 297, 296), (14, 15, 296, 295), (233, 234, 515, 514), (13, 14, 295, 294), (12, 13, 294, 293), (11, 12, 293, 292), (234, 235, 516, 515), (10, 11, 292, 291), (9, 10, 291, 290), (235, 236, 517, 516), (8, 9, 290, 289), (236, 237, 518, 517), (7, 8, 289, 288), (6, 7, 288, 287), (237, 238, 519, 518), (5, 6, 287, 286), (238, 239, 520, 519), (4, 5, 286, 285), (239, 240, 521, 520), (3, 4, 285, 284), (2, 3, 284, 283), (240, 241, 522, 521), (1, 2, 283, 282), (241, 242, 523, 522), (0, 1, 282, 281), (280, 0, 281, 561), (242, 243, 524, 523), (247, 248, 529, 528), (246, 247, 528, 527), (243, 244, 525, 524), (248, 249, 530, 529), (249, 250, 531, 530), (245, 246, 527, 526), (244, 245, 526, 525), (250, 251, 532, 531), (251, 252, 533, 532), (279, 280, 561, 560), (278, 279, 560, 559), (277, 278, 559, 558), (276, 277, 558, 557), (275, 276, 557, 556), (274, 275, 556, 555), (273, 274, 555, 554), (272, 273, 554, 553), (271, 272, 553, 552), (270, 271, 552, 551), (269, 270, 551, 550), (268, 269, 550, 549), (252, 253, 534, 533), (253, 254, 535, 534), (267, 268, 549, 548), (254, 255, 536, 535), (255, 256, 537, 536), (266, 267, 548, 547), (256, 257, 538, 537), (265, 266, 547, 546), (257, 258, 539, 538), (264, 265, 546, 545), (258, 259, 540, 539), (263, 264, 545, 544), (259, 260, 541, 540), (262, 263, 544, 543), (261, 262, 543, 542), (260, 261, 542, 541)])
_uv = me_path1587_001.uv_layers.new(name='UVMap')
_uv.uv.foreach_set('vector', [0.4198, 0.9089, 0.4917, 0.9094, 0.42, 0.9094, 0.4198, 0.9089, 0.5634, 0.9094, 0.4917, 0.9094, 0.4198, 0.9089, 0.5758, 0.8781, 0.5634, 0.9094, 0.4195, 0.9074, 0.5758, 0.8781, 0.4198, 0.9089, 0.4191, 0.9051, 0.5758, 0.8781, 0.4195, 0.9074, 0.4185, 0.9023, 0.5758, 0.8781, 0.4191, 0.9051, 0.4178, 0.8991, 0.5758, 0.8781, 0.4185, 0.9023, 0.4171, 0.8957, 0.5758, 0.8781, 0.4178, 0.8991, 0.4164, 0.8923, 0.5758, 0.8781, 0.4171, 0.8957, 0.4157, 0.8891, 0.5758, 0.8781, 0.4164, 0.8923, 0.4151, 0.8862, 0.5758, 0.8781, 0.4157, 0.8891, 0.4147, 0.884, 0.5758, 0.8781, 0.4151, 0.8862, 0.4144, 0.8825, 0.5758, 0.8781, 0.4147, 0.884, 0.4143, 0.8819, 0.5758, 0.8781, 0.4144, 0.8825, 0.4134, 0.8782, 0.5758, 0.8781, 0.4143, 0.8819, 0.4122, 0.8745, 0.5758, 0.8781, 0.4134, 0.8782, 0.4122, 0.8745, 0.5777, 0.8736, 0.5758, 0.8781, 0.4109, 0.8709, 0.5777, 0.8736, 0.4122, 0.8745, 0.4109, 0.8709, 0.5797, 0.8693, 0.5777, 0.8736, 0.4095, 0.8675, 0.5797, 0.8693, 0.4109, 0.8709, 0.4095, 0.8675, 0.5819, 0.8653, 0.5797, 0.8693, 0.4078, 0.8642, 0.5819, 0.8653, 0.4095, 0.8675, 0.4078, 0.8642, 0.5841, 0.8617, 0.5819, 0.8653, 0.4061, 0.8612, 0.5841, 0.8617, 0.4078, 0.8642, 0.4061, 0.8612, 0.5864, 0.8584, 0.5841, 0.8617, 0.4043, 0.8584, 0.5864, 0.8584, 0.4061, 0.8612, 0.4024, 0.856, 0.5864, 0.8584, 0.4043, 0.8584, 0.4024, 0.856, 0.5888, 0.8554, 0.5864, 0.8584, 0.4004, 0.8538, 0.5888, 0.8554, 0.4024, 0.856, 0.4004, 0.8538, 0.5912, 0.8528, 0.5888, 0.8554, 0.3985, 0.8521, 0.5912, 0.8528, 0.4004, 0.8538, 0.3985, 0.8521, 0.5936, 0.8506, 0.5912, 0.8528, 0.3965, 0.8508, 0.5936, 0.8506, 0.3985, 0.8521, 0.3945, 0.8499, 0.5936, 0.8506, 0.3965, 0.8508, 0.3945, 0.8499, 0.596, 0.8489, 0.5936, 0.8506, 0.3733, 0.8421, 0.596, 0.8489, 0.3945, 0.8499, 0.3733, 0.8421, 0.5983, 0.8476, 0.596, 0.8489, 0.3733, 0.8421, 0.6006, 0.8468, 0.5983, 0.8476, 0.3733, 0.8421, 0.6028, 0.8465, 0.6006, 0.8468, 0.3733, 0.8421, 0.6169, 0.8446, 0.6028, 0.8465, 0.3733, 0.8421, 0.6328, 0.8393, 0.6169, 0.8446, 0.3527, 0.8328, 0.6328, 0.8393, 0.3733, 0.8421, 0.3527, 0.8328, 0.6501, 0.8311, 0.6328, 0.8393, 0.333, 0.822, 0.6501, 0.8311, 0.3527, 0.8328, 0.333, 0.822, 0.6684, 0.8202, 0.6501, 0.8311, 0.3141, 0.8099, 0.6684, 0.8202, 0.333, 0.822, 0.3141, 0.8099, 0.6871, 0.8072, 0.6684, 0.8202, 0.2961, 0.7964, 0.6871, 0.8072, 0.3141, 0.8099, 0.2961, 0.7964, 0.7059, 0.7923, 0.6871, 0.8072, 0.2791, 0.7817, 0.7059, 0.7923, 0.2961, 0.7964, 0.2791, 0.7817, 0.7244, 0.7759, 0.7059, 0.7923, 0.2632, 0.7658, 0.7244, 0.7759, 0.2791, 0.7817, 0.2632, 0.7658, 0.742, 0.7583, 0.7244, 0.7759, 0.2484, 0.7487, 0.742, 0.7583, 0.2632, 0.7658, 0.2484, 0.7487, 0.7585, 0.7401, 0.742, 0.7583, 0.2348, 0.7306, 0.7585, 0.7401, 0.2484, 0.7487, 0.2348, 0.7306, 0.7732, 0.7214, 0.7585, 0.7401, 0.2224, 0.7115, 0.7732, 0.7214, 0.2348, 0.7306, 0.2224, 0.7115, 0.7858, 0.7027, 0.7732, 0.7214, 0.2114, 0.6915, 0.7858, 0.7027, 0.2224, 0.7115, 0.2114, 0.6915, 0.7959, 0.6844, 0.7858, 0.7027, 0.2017, 0.6705, 0.7959, 0.6844, 0.2114, 0.6915, 0.2017, 0.6705, 0.799, 0.6782, 0.7959, 0.6844, 0.2017, 0.6705, 0.8027, 0.6712, 0.799, 0.6782, 0.2017, 0.6705, 0.807, 0.6635, 0.8027, 0.6712, 0.1986, 0.6634, 0.807, 0.6635, 0.2017, 0.6705, 0.1986, 0.6634, 0.8118, 0.6552, 0.807, 0.6635, 0.1951, 0.6559, 0.8118, 0.6552, 0.1986, 0.6634, 0.1912, 0.6481, 0.8118, 0.6552, 0.1951, 0.6559, 0.1912, 0.6481, 0.817, 0.6465, 0.8118, 0.6552, 0.1871, 0.6402, 0.817, 0.6465, 0.1912, 0.6481, 0.1871, 0.6402, 0.8225, 0.6374, 0.817, 0.6465, 0.1828, 0.6323, 0.8225, 0.6374, 0.1871, 0.6402, 0.1828, 0.6323, 0.8283, 0.6282, 0.8225, 0.6374, 0.1783, 0.6244, 0.8283, 0.6282, 0.1828, 0.6323, 0.1783, 0.6244, 0.8342, 0.6189, 0.8283, 0.6282, 0.1737, 0.6167, 0.8342, 0.6189, 0.1783, 0.6244, 0.1737, 0.6167, 0.8403, 0.6096, 0.8342, 0.6189, 0.1691, 0.6092, 0.8403, 0.6096, 0.1737, 0.6167, 0.1691, 0.6092, 0.8464, 0.6005, 0.8403, 0.6096, 0.1645, 0.6021, 0.8464, 0.6005, 0.1691, 0.6092, 0.16, 0.5955, 0.8464, 0.6005, 0.1645, 0.6021, 0.16, 0.5955, 0.8524, 0.5917, 0.8464, 0.6005, 0.1557, 0.5895, 0.8524, 0.5917, 0.16, 0.5955, 0.1557, 0.5895, 0.8583, 0.5833, 0.8524, 0.5917, 0.1516, 0.5842, 0.8583, 0.5833, 0.1557, 0.5895, 0.1419, 0.5714, 0.8583, 0.5833, 0.1516, 0.5842, 0.1419, 0.5714, 0.8711, 0.5647, 0.8583, 0.5833, 0.133, 0.5579, 0.8711, 0.5647, 0.1419, 0.5714, 0.133, 0.5579, 0.8823, 0.5466, 0.8711, 0.5647, 0.1248, 0.5436, 0.8823, 0.5466, 0.133, 0.5579, 0.1248, 0.5436, 0.8922, 0.5288, 0.8823, 0.5466, 0.1174, 0.5287, 0.8922, 0.5288, 0.1248, 0.5436, 0.1174, 0.5287, 0.9007, 0.5112, 0.8922, 0.5288, 0.1108, 0.5133, 0.9007, 0.5112, 0.1174, 0.5287, 0.105, 0.4973, 0.9007, 0.5112, 0.1108, 0.5133, 0.105, 0.4973, 0.9079, 0.4936, 0.9007, 0.5112, 0.1, 0.4808, 0.9079, 0.4936, 0.105, 0.4973, 0.1, 0.4808, 0.9137, 0.4761, 0.9079, 0.4936, 0.09593, 0.464, 0.9137, 0.4761, 0.1, 0.4808, 0.09593, 0.464, 0.9183, 0.4585, 0.9137, 0.4761, 0.09271, 0.4468, 0.9183, 0.4585, 0.09593, 0.464, 0.09271, 0.4468, 0.9216, 0.4406, 0.9183, 0.4585, 0.09038, 0.4293, 0.9216, 0.4406, 0.09271, 0.4468, 0.09038, 0.4293, 0.9237, 0.4225, 0.9216, 0.4406, 0.08897, 0.4116, 0.9237, 0.4225, 0.09038, 0.4293, 0.08897, 0.4116, 0.9246, 0.4039, 0.9237, 0.4225, 0.08849, 0.3938, 0.9246, 0.4039, 0.08897, 0.4116, 0.08849, 0.3938, 0.9243, 0.3848, 0.9246, 0.4039, 0.08858, 0.3857, 0.9243, 0.3848, 0.08849, 0.3938, 0.08882, 0.3776, 0.9243, 0.3848, 0.08858, 0.3857, 0.08882, 0.3776, 0.9229, 0.3651, 0.9243, 0.3848, 0.08922, 0.3697, 0.9229, 0.3651, 0.08882, 0.3776, 0.08976, 0.3619, 0.9229, 0.3651, 0.08922, 0.3697, 0.08976, 0.3619, 0.9218, 0.353, 0.9229, 0.3651, 0.09042, 0.3543, 0.9218, 0.353, 0.08976, 0.3619, 0.0912, 0.3472, 0.9218, 0.353, 0.09042, 0.3543, 0.0912, 0.3472, 0.921, 0.3426, 0.9218, 0.353, 0.09209, 0.3405, 0.921, 0.3426, 0.0912, 0.3472, 0.09209, 0.3405, 0.9205, 0.3335, 0.921, 0.3426, 0.09307, 0.3343, 0.9205, 0.3335, 0.09209, 0.3405, 0.09414, 0.3288, 0.9205, 0.3335, 0.09307, 0.3343, 0.09414, 0.3288, 0.9204, 0.3258, 0.9205, 0.3335, 0.09527, 0.3241, 0.9204, 0.3258, 0.09414, 0.3288, 0.09527, 0.3241, 0.9206, 0.3191, 0.9204, 0.3258, 0.09647, 0.3201, 0.9206, 0.3191, 0.09527, 0.3241, 0.09772, 0.3171, 0.9206, 0.3191, 0.09647, 0.3201, 0.09772, 0.3171, 0.9213, 0.3133, 0.9206, 0.3191, 0.09942, 0.3135, 0.9213, 0.3133, 0.09772, 0.3171, 0.1007, 0.3101, 0.9213, 0.3133, 0.09942, 0.3135, 0.1007, 0.3101, 0.9224, 0.3082, 0.9213, 0.3133, 0.1015, 0.3069, 0.9224, 0.3082, 0.1007, 0.3101, 0.1015, 0.3069, 0.924, 0.3035, 0.9224, 0.3082, 0.1018, 0.3038, 0.924, 0.3035, 0.1015, 0.3069, 0.1016, 0.3007, 0.924, 0.3035, 0.1018, 0.3038, 0.1016, 0.3007, 0.9261, 0.2992, 0.924, 0.3035, 0.1008, 0.2975, 0.9261, 0.2992, 0.1016, 0.3007, 0.1008, 0.2975, 0.9287, 0.2951, 0.9261, 0.2992, 0.09955, 0.2943, 0.9287, 0.2951, 0.1008, 0.2975, 0.09955, 0.2943, 0.9319, 0.2909, 0.9287, 0.2951, 0.09767, 0.2908, 0.9319, 0.2909, 0.09955, 0.2943, 0.09767, 0.2908, 0.9358, 0.2864, 0.9319, 0.2909, 0.09517, 0.287, 0.9358, 0.2864, 0.09767, 0.2908, 0.09205, 0.2829, 0.9358, 0.2864, 0.09517, 0.287, 0.09205, 0.2829, 0.9361, 0.286, 0.9358, 0.2864, 0.09205, 0.2829, 0.9371, 0.2849, 0.9361, 0.286, 0.09205, 0.2829, 0.9386, 0.2831, 0.9371, 0.2849, 0.09205, 0.2829, 0.9405, 0.281, 0.9386, 0.2831, 0.08827, 0.2784, 0.9405, 0.281, 0.09205, 0.2829, 0.08827, 0.2784, 0.9427, 0.2786, 0.9405, 0.281, 0.08827, 0.2784, 0.945, 0.276, 0.9427, 0.2786, 0.08382, 0.2734, 0.945, 0.276, 0.08827, 0.2784, 0.08382, 0.2734, 0.9473, 0.2734, 0.945, 0.276, 0.08382, 0.2734, 0.9494, 0.271, 0.9473, 0.2734, 0.0607, 0.2479, 0.9494, 0.271, 0.08382, 0.2734, 0.0607, 0.2479, 0.9513, 0.2689, 0.9494, 0.271, 0.0607, 0.2479, 0.9528, 0.2672, 0.9513, 0.2689, 0.0607, 0.2479, 0.9538, 0.266, 0.9528, 0.2672, 0.0607, 0.2479, 0.9542, 0.2656, 0.9538, 0.266, 0.0607, 0.2479, 0.9186, 0.2023, 0.9542, 0.2656, 0.0614, 0.2466, 0.9186, 0.2023, 0.0607, 0.2479, 0.06333, 0.2432, 0.9186, 0.2023, 0.0614, 0.2466, 0.06626, 0.238, 0.9186, 0.2023, 0.06333, 0.2432, 0.06993, 0.2314, 0.9186, 0.2023, 0.06626, 0.238, 0.07409, 0.224, 0.9186, 0.2023, 0.06993, 0.2314, 0.0785, 0.2162, 0.9186, 0.2023, 0.07409, 0.224, 0.08291, 0.2083, 0.9186, 0.2023, 0.0785, 0.2162, 0.08707, 0.2009, 0.9186, 0.2023, 0.08291, 0.2083, 0.08707, 0.2009, 0.9106, 0.1881, 0.9186, 0.2023, 0.09074, 0.1944, 0.9106, 0.1881, 0.08707, 0.2009, 0.09366, 0.1892, 0.9106, 0.1881, 0.09074, 0.1944, 0.0956, 0.1857, 0.9106, 0.1881, 0.09366, 0.1892, 0.0956, 0.1857, 0.9038, 0.1762, 0.9106, 0.1881, 0.0963, 0.1845, 0.9038, 0.1762, 0.0956, 0.1857, 0.1044, 0.1702, 0.9038, 0.1762, 0.0963, 0.1845, 0.1044, 0.1702, 0.8979, 0.1665, 0.9038, 0.1762, 0.1112, 0.1582, 0.8979, 0.1665, 0.1044, 0.1702, 0.1112, 0.1582, 0.8928, 0.1587, 0.8979, 0.1665, 0.1112, 0.1582, 0.8883, 0.1527, 0.8928, 0.1587, 0.1171, 0.1485, 0.8883, 0.1527, 0.1112, 0.1582, 0.1171, 0.1485, 0.8841, 0.1482, 0.8883, 0.1527, 0.1222, 0.1407, 0.8841, 0.1482, 0.1171, 0.1485, 0.1222, 0.1407, 0.8393, 0.1462, 0.8841, 0.1482, 0.8393, 0.1462, 0.8442, 0.1461, 0.8841, 0.1482, 0.8442, 0.1461, 0.8801, 0.1452, 0.8841, 0.1482, 0.1222, 0.1407, 0.8345, 0.1458, 0.8393, 0.1462, 0.8494, 0.1455, 0.8801, 0.1452, 0.8442, 0.1461, 0.1222, 0.1407, 0.8298, 0.1448, 0.8345, 0.1458, 0.855, 0.1446, 0.8801, 0.1452, 0.8494, 0.1455, 0.855, 0.1446, 0.876, 0.1434, 0.8801, 0.1452, 0.1222, 0.1407, 0.825, 0.1432, 0.8298, 0.1448, 0.8614, 0.1434, 0.876, 0.1434, 0.855, 0.1446, 0.8614, 0.1434, 0.8716, 0.1426, 0.876, 0.1434, 0.8668, 0.1427, 0.8716, 0.1426, 0.8614, 0.1434, 0.1222, 0.1407, 0.82, 0.141, 0.825, 0.1432, 0.1222, 0.1407, 0.8147, 0.1381, 0.82, 0.141, 0.1268, 0.1346, 0.8147, 0.1381, 0.1222, 0.1407, 0.1268, 0.1346, 0.809, 0.1345, 0.8147, 0.1381, 0.131, 0.1302, 0.809, 0.1345, 0.1268, 0.1346, 0.131, 0.1302, 0.8028, 0.1301, 0.809, 0.1345, 0.135, 0.1272, 0.1757, 0.1285, 0.131, 0.1302, 0.1757, 0.1285, 0.8028, 0.1301, 0.131, 0.1302, 0.1757, 0.1285, 0.7959, 0.1249, 0.8028, 0.1301, 0.135, 0.1272, 0.1709, 0.1283, 0.1757, 0.1285, 0.1802, 0.1284, 0.7959, 0.1249, 0.1757, 0.1285, 0.1846, 0.1278, 0.7959, 0.1249, 0.1802, 0.1284, 0.135, 0.1272, 0.1659, 0.1277, 0.1709, 0.1283, 0.1889, 0.1268, 0.7959, 0.1249, 0.1846, 0.1278, 0.135, 0.1272, 0.1604, 0.1268, 0.1659, 0.1277, 0.1391, 0.1255, 0.1604, 0.1268, 0.135, 0.1272, 0.1391, 0.1255, 0.154, 0.1256, 0.1604, 0.1268, 0.1932, 0.1253, 0.7959, 0.1249, 0.1889, 0.1268, 0.1391, 0.1255, 0.1484, 0.1248, 0.154, 0.1256, 0.1435, 0.1247, 0.1484, 0.1248, 0.1391, 0.1255, 0.1975, 0.1233, 0.7959, 0.1249, 0.1932, 0.1253, 0.1975, 0.1233, 0.7882, 0.1188, 0.7959, 0.1249, 0.202, 0.1208, 0.7882, 0.1188, 0.1975, 0.1233, 0.2067, 0.1179, 0.7882, 0.1188, 0.202, 0.1208, 0.2067, 0.1179, 0.7722, 0.1065, 0.7882, 0.1188, 0.2117, 0.1143, 0.7722, 0.1065, 0.2067, 0.1179, 0.217, 0.1102, 0.7722, 0.1065, 0.2117, 0.1143, 0.2264, 0.1031, 0.7722, 0.1065, 0.217, 0.1102, 0.2264, 0.1031, 0.7563, 0.09557, 0.7722, 0.1065, 0.2357, 0.09629, 0.7563, 0.09557, 0.2264, 0.1031, 0.2451, 0.08991, 0.7563, 0.09557, 0.2357, 0.09629, 0.2451, 0.08991, 0.7403, 0.08594, 0.7563, 0.09557, 0.2546, 0.08393, 0.7403, 0.08594, 0.2451, 0.08991, 0.2546, 0.08393, 0.7241, 0.07757, 0.7403, 0.08594, 0.2641, 0.07834, 0.7241, 0.07757, 0.2546, 0.08393, 0.2736, 0.07315, 0.7241, 0.07757, 0.2641, 0.07834, 0.2736, 0.07315, 0.7076, 0.07041, 0.7241, 0.07757, 0.2832, 0.06836, 0.7076, 0.07041, 0.2736, 0.07315, 0.2832, 0.06836, 0.6907, 0.06442, 0.7076, 0.07041, 0.2928, 0.06396, 0.6907, 0.06442, 0.2832, 0.06836, 0.2928, 0.06396, 0.6731, 0.05956, 0.6907, 0.06442, 0.3024, 0.05996, 0.6731, 0.05956, 0.2928, 0.06396, 0.3121, 0.05636, 0.6731, 0.05956, 0.3024, 0.05996, 0.3121, 0.05636, 0.6547, 0.05578, 0.6731, 0.05956, 0.3218, 0.05316, 0.6547, 0.05578, 0.3121, 0.05636, 0.3218, 0.05316, 0.6355, 0.05305, 0.6547, 0.05578, 0.3316, 0.05035, 0.3316, 0.05035, 0.3218, 0.05316, 0.3316, 0.05035, 0.6355, 0.05305, 0.3218, 0.05316, 0.3316, 0.05035, 0.6152, 0.05131, 0.6355, 0.05305, 0.3316, 0.05035, 0.5348, 0.051, 0.6152, 0.05131, 0.5348, 0.051, 0.5474, 0.05099, 0.6152, 0.05131, 0.5474, 0.05099, 0.5595, 0.05088, 0.6152, 0.05131, 0.5595, 0.05088, 0.5937, 0.05053, 0.6152, 0.05131, 0.3316, 0.05035, 0.5218, 0.05091, 0.5348, 0.051, 0.3316, 0.05035, 0.5087, 0.05073, 0.5218, 0.05091, 0.571, 0.05066, 0.5937, 0.05053, 0.5595, 0.05088, 0.3316, 0.05035, 0.4955, 0.05046, 0.5087, 0.05073, 0.3316, 0.05035, 0.4826, 0.0501, 0.4955, 0.05046, 0.3316, 0.05035, 0.4826, 0.0501, 0.3316, 0.05035, 0.3316, 0.05035, 0.4826, 0.0501, 0.3316, 0.05035, 0.3316, 0.05035, 0.4826, 0.0501, 0.3316, 0.05035, 0.3316, 0.05035, 0.4826, 0.0501, 0.3316, 0.05035, 0.3316, 0.05035, 0.4826, 0.0501, 0.3316, 0.05035, 0.3316, 0.05035, 0.4826, 0.0501, 0.3316, 0.05035, 0.3316, 0.05035, 0.4826, 0.0501, 0.3316, 0.05035, 0.3316, 0.05035, 0.4826, 0.0501, 0.3316, 0.05035, 0.3316, 0.05035, 0.4826, 0.0501, 0.3316, 0.05035, 0.3316, 0.05035, 0.4826, 0.0501, 0.3316, 0.05035, 0.3316, 0.05035, 0.4826, 0.0501, 0.3316, 0.05035, 0.3365, 0.04924, 0.4826, 0.0501, 0.3316, 0.05035, 0.3365, 0.04924, 0.4701, 0.04967, 0.4826, 0.0501, 0.3365, 0.04924, 0.4581, 0.04916, 0.4701, 0.04967, 0.3423, 0.04828, 0.4581, 0.04916, 0.3365, 0.04924, 0.3423, 0.04828, 0.4468, 0.04858, 0.4581, 0.04916, 0.3423, 0.04828, 0.4364, 0.04793, 0.4468, 0.04858, 0.349, 0.04746, 0.4364, 0.04793, 0.3423, 0.04828, 0.349, 0.04746, 0.4271, 0.04722, 0.4364, 0.04793, 0.3564, 0.04679, 0.4271, 0.04722, 0.349, 0.04746, 0.3564, 0.04679, 0.4182, 0.04656, 0.4271, 0.04722, 0.3644, 0.04627, 0.4182, 0.04656, 0.3564, 0.04679, 0.3644, 0.04627, 0.4091, 0.04609, 0.4182, 0.04656, 0.3728, 0.04591, 0.4091, 0.04609, 0.3644, 0.04627, 0.3728, 0.04591, 0.3999, 0.04579, 0.4091, 0.04609, 0.3817, 0.0457, 0.3999, 0.04579, 0.3728, 0.04591, 0.3817, 0.0457, 0.3907, 0.04566, 0.3999, 0.04579, 0.4198, 0.9089, 0.42, 0.9094, 0.4917, 0.9094, 0.4198, 0.9089, 0.4917, 0.9094, 0.5634, 0.9094, 0.4198, 0.9089, 0.5634, 0.9094, 0.5758, 0.8781, 0.4195, 0.9074, 0.4198, 0.9089, 0.5758, 0.8781, 0.4191, 0.9051, 0.4195, 0.9074, 0.5758, 0.8781, 0.4185, 0.9023, 0.4191, 0.9051, 0.5758, 0.8781, 0.4178, 0.8991, 0.4185, 0.9023, 0.5758, 0.8781, 0.4171, 0.8957, 0.4178, 0.8991, 0.5758, 0.8781, 0.4164, 0.8923, 0.4171, 0.8957, 0.5758, 0.8781, 0.4157, 0.8891, 0.4164, 0.8923, 0.5758, 0.8781, 0.4151, 0.8862, 0.4157, 0.8891, 0.5758, 0.8781, 0.4147, 0.884, 0.4151, 0.8862, 0.5758, 0.8781, 0.4144, 0.8825, 0.4147, 0.884, 0.5758, 0.8781, 0.4143, 0.8819, 0.4144, 0.8825, 0.5758, 0.8781, 0.4134, 0.8782, 0.4143, 0.8819, 0.5758, 0.8781, 0.4122, 0.8745, 0.4134, 0.8782, 0.5758, 0.8781, 0.4122, 0.8745, 0.5758, 0.8781, 0.5777, 0.8736, 0.4109, 0.8709, 0.4122, 0.8745, 0.5777, 0.8736, 0.4109, 0.8709, 0.5777, 0.8736, 0.5797, 0.8693, 0.4095, 0.8675, 0.4109, 0.8709, 0.5797, 0.8693, 0.4095, 0.8675, 0.5797, 0.8693, 0.5819, 0.8653, 0.4078, 0.8642, 0.4095, 0.8675, 0.5819, 0.8653, 0.4078, 0.8642, 0.5819, 0.8653, 0.5841, 0.8617, 0.4061, 0.8612, 0.4078, 0.8642, 0.5841, 0.8617, 0.4061, 0.8612, 0.5841, 0.8617, 0.5864, 0.8584, 0.4043, 0.8584, 0.4061, 0.8612, 0.5864, 0.8584, 0.4024, 0.856, 0.4043, 0.8584, 0.5864, 0.8584, 0.4024, 0.856, 0.5864, 0.8584, 0.5888, 0.8554, 0.4004, 0.8538, 0.4024, 0.856, 0.5888, 0.8554, 0.4004, 0.8538, 0.5888, 0.8554, 0.5912, 0.8528, 0.3985, 0.8521, 0.4004, 0.8538, 0.5912, 0.8528, 0.3985, 0.8521, 0.5912, 0.8528, 0.5936, 0.8506, 0.3965, 0.8508, 0.3985, 0.8521, 0.5936, 0.8506, 0.3945, 0.8499, 0.3965, 0.8508, 0.5936, 0.8506, 0.3945, 0.8499, 0.5936, 0.8506, 0.596, 0.8489, 0.3733, 0.8421, 0.3945, 0.8499, 0.596, 0.8489, 0.3733, 0.8421, 0.596, 0.8489, 0.5983, 0.8476, 0.3733, 0.8421, 0.5983, 0.8476, 0.6006, 0.8468, 0.3733, 0.8421, 0.6006, 0.8468, 0.6028, 0.8465, 0.3733, 0.8421, 0.6028, 0.8465, 0.6169, 0.8446, 0.3733, 0.8421, 0.6169, 0.8446, 0.6328, 0.8393, 0.3527, 0.8328, 0.3733, 0.8421, 0.6328, 0.8393, 0.3527, 0.8328, 0.6328, 0.8393, 0.6501, 0.8311, 0.333, 0.822, 0.3527, 0.8328, 0.6501, 0.8311, 0.333, 0.822, 0.6501, 0.8311, 0.6684, 0.8202, 0.3141, 0.8099, 0.333, 0.822, 0.6684, 0.8202, 0.3141, 0.8099, 0.6684, 0.8202, 0.6871, 0.8072, 0.2961, 0.7964, 0.3141, 0.8099, 0.6871, 0.8072, 0.2961, 0.7964, 0.6871, 0.8072, 0.7059, 0.7923, 0.2791, 0.7817, 0.2961, 0.7964, 0.7059, 0.7923, 0.2791, 0.7817, 0.7059, 0.7923, 0.7244, 0.7759, 0.2632, 0.7658, 0.2791, 0.7817, 0.7244, 0.7759, 0.2632, 0.7658, 0.7244, 0.7759, 0.742, 0.7583, 0.2484, 0.7487, 0.2632, 0.7658, 0.742, 0.7583, 0.2484, 0.7487, 0.742, 0.7583, 0.7585, 0.7401, 0.2348, 0.7306, 0.2484, 0.7487, 0.7585, 0.7401, 0.2348, 0.7306, 0.7585, 0.7401, 0.7732, 0.7214, 0.2224, 0.7115, 0.2348, 0.7306, 0.7732, 0.7214, 0.2224, 0.7115, 0.7732, 0.7214, 0.7858, 0.7027, 0.2114, 0.6915, 0.2224, 0.7115, 0.7858, 0.7027, 0.2114, 0.6915, 0.7858, 0.7027, 0.7959, 0.6844, 0.2017, 0.6705, 0.2114, 0.6915, 0.7959, 0.6844, 0.2017, 0.6705, 0.7959, 0.6844, 0.799, 0.6782, 0.2017, 0.6705, 0.799, 0.6782, 0.8027, 0.6712, 0.2017, 0.6705, 0.8027, 0.6712, 0.807, 0.6635, 0.1986, 0.6634, 0.2017, 0.6705, 0.807, 0.6635, 0.1986, 0.6634, 0.807, 0.6635, 0.8118, 0.6552, 0.1951, 0.6559, 0.1986, 0.6634, 0.8118, 0.6552, 0.1912, 0.6481, 0.1951, 0.6559, 0.8118, 0.6552, 0.1912, 0.6481, 0.8118, 0.6552, 0.817, 0.6465, 0.1871, 0.6402, 0.1912, 0.6481, 0.817, 0.6465, 0.1871, 0.6402, 0.817, 0.6465, 0.8225, 0.6374, 0.1828, 0.6323, 0.1871, 0.6402, 0.8225, 0.6374, 0.1828, 0.6323, 0.8225, 0.6374, 0.8283, 0.6282, 0.1783, 0.6244, 0.1828, 0.6323, 0.8283, 0.6282, 0.1783, 0.6244, 0.8283, 0.6282, 0.8342, 0.6189, 0.1737, 0.6167, 0.1783, 0.6244, 0.8342, 0.6189, 0.1737, 0.6167, 0.8342, 0.6189, 0.8403, 0.6096, 0.1691, 0.6092, 0.1737, 0.6167, 0.8403, 0.6096, 0.1691, 0.6092, 0.8403, 0.6096, 0.8464, 0.6005, 0.1645, 0.6021, 0.1691, 0.6092, 0.8464, 0.6005, 0.16, 0.5955, 0.1645, 0.6021, 0.8464, 0.6005, 0.16, 0.5955, 0.8464, 0.6005, 0.8524, 0.5917, 0.1557, 0.5895, 0.16, 0.5955, 0.8524, 0.5917, 0.1557, 0.5895, 0.8524, 0.5917, 0.8583, 0.5833, 0.1516, 0.5842, 0.1557, 0.5895, 0.8583, 0.5833, 0.1419, 0.5714, 0.1516, 0.5842, 0.8583, 0.5833, 0.1419, 0.5714, 0.8583, 0.5833, 0.8711, 0.5647, 0.133, 0.5579, 0.1419, 0.5714, 0.8711, 0.5647, 0.133, 0.5579, 0.8711, 0.5647, 0.8823, 0.5466, 0.1248, 0.5436, 0.133, 0.5579, 0.8823, 0.5466, 0.1248, 0.5436, 0.8823, 0.5466, 0.8922, 0.5288, 0.1174, 0.5287, 0.1248, 0.5436, 0.8922, 0.5288, 0.1174, 0.5287, 0.8922, 0.5288, 0.9007, 0.5112, 0.1108, 0.5133, 0.1174, 0.5287, 0.9007, 0.5112, 0.105, 0.4973, 0.1108, 0.5133, 0.9007, 0.5112, 0.105, 0.4973, 0.9007, 0.5112, 0.9079, 0.4936, 0.1, 0.4808, 0.105, 0.4973, 0.9079, 0.4936, 0.1, 0.4808, 0.9079, 0.4936, 0.9137, 0.4761, 0.09593, 0.464, 0.1, 0.4808, 0.9137, 0.4761, 0.09593, 0.464, 0.9137, 0.4761, 0.9183, 0.4585, 0.09271, 0.4468, 0.09593, 0.464, 0.9183, 0.4585, 0.09271, 0.4468, 0.9183, 0.4585, 0.9216, 0.4406, 0.09038, 0.4293, 0.09271, 0.4468, 0.9216, 0.4406, 0.09038, 0.4293, 0.9216, 0.4406, 0.9237, 0.4225, 0.08897, 0.4116, 0.09038, 0.4293, 0.9237, 0.4225, 0.08897, 0.4116, 0.9237, 0.4225, 0.9246, 0.4039, 0.08849, 0.3938, 0.08897, 0.4116, 0.9246, 0.4039, 0.08849, 0.3938, 0.9246, 0.4039, 0.9243, 0.3848, 0.08858, 0.3857, 0.08849, 0.3938, 0.9243, 0.3848, 0.08882, 0.3776, 0.08858, 0.3857, 0.9243, 0.3848, 0.08882, 0.3776, 0.9243, 0.3848, 0.9229, 0.3651, 0.08922, 0.3697, 0.08882, 0.3776, 0.9229, 0.3651, 0.08976, 0.3619, 0.08922, 0.3697, 0.9229, 0.3651, 0.08976, 0.3619, 0.9229, 0.3651, 0.9218, 0.353, 0.09042, 0.3543, 0.08976, 0.3619, 0.9218, 0.353, 0.0912, 0.3472, 0.09042, 0.3543, 0.9218, 0.353, 0.0912, 0.3472, 0.9218, 0.353, 0.921, 0.3426, 0.09209, 0.3405, 0.0912, 0.3472, 0.921, 0.3426, 0.09209, 0.3405, 0.921, 0.3426, 0.9205, 0.3335, 0.09307, 0.3343, 0.09209, 0.3405, 0.9205, 0.3335, 0.09414, 0.3288, 0.09307, 0.3343, 0.9205, 0.3335, 0.09414, 0.3288, 0.9205, 0.3335, 0.9204, 0.3258, 0.09527, 0.3241, 0.09414, 0.3288, 0.9204, 0.3258, 0.09527, 0.3241, 0.9204, 0.3258, 0.9206, 0.3191, 0.09647, 0.3201, 0.09527, 0.3241, 0.9206, 0.3191, 0.09772, 0.3171, 0.09647, 0.3201, 0.9206, 0.3191, 0.09772, 0.3171, 0.9206, 0.3191, 0.9213, 0.3133, 0.09942, 0.3135, 0.09772, 0.3171, 0.9213, 0.3133, 0.1007, 0.3101, 0.09942, 0.3135, 0.9213, 0.3133, 0.1007, 0.3101, 0.9213, 0.3133, 0.9224, 0.3082, 0.1015, 0.3069, 0.1007, 0.3101, 0.9224, 0.3082, 0.1015, 0.3069, 0.9224, 0.3082, 0.924, 0.3035, 0.1018, 0.3038, 0.1015, 0.3069, 0.924, 0.3035, 0.1016, 0.3007, 0.1018, 0.3038, 0.924, 0.3035, 0.1016, 0.3007, 0.924, 0.3035, 0.9261, 0.2992, 0.1008, 0.2975, 0.1016, 0.3007, 0.9261, 0.2992, 0.1008, 0.2975, 0.9261, 0.2992, 0.9287, 0.2951, 0.09955, 0.2943, 0.1008, 0.2975, 0.9287, 0.2951, 0.09955, 0.2943, 0.9287, 0.2951, 0.9319, 0.2909, 0.09767, 0.2908, 0.09955, 0.2943, 0.9319, 0.2909, 0.09767, 0.2908, 0.9319, 0.2909, 0.9358, 0.2864, 0.09517, 0.287, 0.09767, 0.2908, 0.9358, 0.2864, 0.09205, 0.2829, 0.09517, 0.287, 0.9358, 0.2864, 0.09205, 0.2829, 0.9358, 0.2864, 0.9361, 0.286, 0.09205, 0.2829, 0.9361, 0.286, 0.9371, 0.2849, 0.09205, 0.2829, 0.9371, 0.2849, 0.9386, 0.2831, 0.09205, 0.2829, 0.9386, 0.2831, 0.9405, 0.281, 0.08827, 0.2784, 0.09205, 0.2829, 0.9405, 0.281, 0.08827, 0.2784, 0.9405, 0.281, 0.9427, 0.2786, 0.08827, 0.2784, 0.9427, 0.2786, 0.945, 0.276, 0.08382, 0.2734, 0.08827, 0.2784, 0.945, 0.276, 0.08382, 0.2734, 0.945, 0.276, 0.9473, 0.2734, 0.08382, 0.2734, 0.9473, 0.2734, 0.9494, 0.271, 0.0607, 0.2479, 0.08382, 0.2734, 0.9494, 0.271, 0.0607, 0.2479, 0.9494, 0.271, 0.9513, 0.2689, 0.0607, 0.2479, 0.9513, 0.2689, 0.9528, 0.2672, 0.0607, 0.2479, 0.9528, 0.2672, 0.9538, 0.266, 0.0607, 0.2479, 0.9538, 0.266, 0.9542, 0.2656, 0.0607, 0.2479, 0.9542, 0.2656, 0.9186, 0.2023, 0.0614, 0.2466, 0.0607, 0.2479, 0.9186, 0.2023, 0.06333, 0.2432, 0.0614, 0.2466, 0.9186, 0.2023, 0.06626, 0.238, 0.06333, 0.2432, 0.9186, 0.2023, 0.06993, 0.2314, 0.06626, 0.238, 0.9186, 0.2023, 0.07409, 0.224, 0.06993, 0.2314, 0.9186, 0.2023, 0.0785, 0.2162, 0.07409, 0.224, 0.9186, 0.2023, 0.08291, 0.2083, 0.0785, 0.2162, 0.9186, 0.2023, 0.08707, 0.2009, 0.08291, 0.2083, 0.9186, 0.2023, 0.08707, 0.2009, 0.9186, 0.2023, 0.9106, 0.1881, 0.09074, 0.1944, 0.08707, 0.2009, 0.9106, 0.1881, 0.09366, 0.1892, 0.09074, 0.1944, 0.9106, 0.1881, 0.0956, 0.1857, 0.09366, 0.1892, 0.9106, 0.1881, 0.0956, 0.1857, 0.9106, 0.1881, 0.9038, 0.1762, 0.0963, 0.1845, 0.0956, 0.1857, 0.9038, 0.1762, 0.1044, 0.1702, 0.0963, 0.1845, 0.9038, 0.1762, 0.1044, 0.1702, 0.9038, 0.1762, 0.8979, 0.1665, 0.1112, 0.1582, 0.1044, 0.1702, 0.8979, 0.1665, 0.1112, 0.1582, 0.8979, 0.1665, 0.8928, 0.1587, 0.1112, 0.1582, 0.8928, 0.1587, 0.8883, 0.1527, 0.1171, 0.1485, 0.1112, 0.1582, 0.8883, 0.1527, 0.1171, 0.1485, 0.8883, 0.1527, 0.8841, 0.1482, 0.1222, 0.1407, 0.1171, 0.1485, 0.8841, 0.1482, 0.1222, 0.1407, 0.8841, 0.1482, 0.8393, 0.1462, 0.8393, 0.1462, 0.8841, 0.1482, 0.8442, 0.1461, 0.8442, 0.1461, 0.8841, 0.1482, 0.8801, 0.1452, 0.1222, 0.1407, 0.8393, 0.1462, 0.8345, 0.1458, 0.8494, 0.1455, 0.8442, 0.1461, 0.8801, 0.1452, 0.1222, 0.1407, 0.8345, 0.1458, 0.8298, 0.1448, 0.855, 0.1446, 0.8494, 0.1455, 0.8801, 0.1452, 0.855, 0.1446, 0.8801, 0.1452, 0.876, 0.1434, 0.1222, 0.1407, 0.8298, 0.1448, 0.825, 0.1432, 0.8614, 0.1434, 0.855, 0.1446, 0.876, 0.1434, 0.8614, 0.1434, 0.876, 0.1434, 0.8716, 0.1426, 0.8668, 0.1427, 0.8614, 0.1434, 0.8716, 0.1426, 0.1222, 0.1407, 0.825, 0.1432, 0.82, 0.141, 0.1222, 0.1407, 0.82, 0.141, 0.8147, 0.1381, 0.1268, 0.1346, 0.1222, 0.1407, 0.8147, 0.1381, 0.1268, 0.1346, 0.8147, 0.1381, 0.809, 0.1345, 0.131, 0.1302, 0.1268, 0.1346, 0.809, 0.1345, 0.131, 0.1302, 0.809, 0.1345, 0.8028, 0.1301, 0.135, 0.1272, 0.131, 0.1302, 0.1757, 0.1285, 0.1757, 0.1285, 0.131, 0.1302, 0.8028, 0.1301, 0.1757, 0.1285, 0.8028, 0.1301, 0.7959, 0.1249, 0.135, 0.1272, 0.1757, 0.1285, 0.1709, 0.1283, 0.1802, 0.1284, 0.1757, 0.1285, 0.7959, 0.1249, 0.1846, 0.1278, 0.1802, 0.1284, 0.7959, 0.1249, 0.135, 0.1272, 0.1709, 0.1283, 0.1659, 0.1277, 0.1889, 0.1268, 0.1846, 0.1278, 0.7959, 0.1249, 0.135, 0.1272, 0.1659, 0.1277, 0.1604, 0.1268, 0.1391, 0.1255, 0.135, 0.1272, 0.1604, 0.1268, 0.1391, 0.1255, 0.1604, 0.1268, 0.154, 0.1256, 0.1932, 0.1253, 0.1889, 0.1268, 0.7959, 0.1249, 0.1391, 0.1255, 0.154, 0.1256, 0.1484, 0.1248, 0.1435, 0.1247, 0.1391, 0.1255, 0.1484, 0.1248, 0.1975, 0.1233, 0.1932, 0.1253, 0.7959, 0.1249, 0.1975, 0.1233, 0.7959, 0.1249, 0.7882, 0.1188, 0.202, 0.1208, 0.1975, 0.1233, 0.7882, 0.1188, 0.2067, 0.1179, 0.202, 0.1208, 0.7882, 0.1188, 0.2067, 0.1179, 0.7882, 0.1188, 0.7722, 0.1065, 0.2117, 0.1143, 0.2067, 0.1179, 0.7722, 0.1065, 0.217, 0.1102, 0.2117, 0.1143, 0.7722, 0.1065, 0.2264, 0.1031, 0.217, 0.1102, 0.7722, 0.1065, 0.2264, 0.1031, 0.7722, 0.1065, 0.7563, 0.09557, 0.2357, 0.09629, 0.2264, 0.1031, 0.7563, 0.09557, 0.2451, 0.08991, 0.2357, 0.09629, 0.7563, 0.09557, 0.2451, 0.08991, 0.7563, 0.09557, 0.7403, 0.08594, 0.2546, 0.08393, 0.2451, 0.08991, 0.7403, 0.08594, 0.2546, 0.08393, 0.7403, 0.08594, 0.7241, 0.07757, 0.2641, 0.07834, 0.2546, 0.08393, 0.7241, 0.07757, 0.2736, 0.07315, 0.2641, 0.07834, 0.7241, 0.07757, 0.2736, 0.07315, 0.7241, 0.07757, 0.7076, 0.07041, 0.2832, 0.06836, 0.2736, 0.07315, 0.7076, 0.07041, 0.2832, 0.06836, 0.7076, 0.07041, 0.6907, 0.06442, 0.2928, 0.06396, 0.2832, 0.06836, 0.6907, 0.06442, 0.2928, 0.06396, 0.6907, 0.06442, 0.6731, 0.05956, 0.3024, 0.05996, 0.2928, 0.06396, 0.6731, 0.05956, 0.3121, 0.05636, 0.3024, 0.05996, 0.6731, 0.05956, 0.3121, 0.05636, 0.6731, 0.05956, 0.6547, 0.05578, 0.3218, 0.05316, 0.3121, 0.05636, 0.6547, 0.05578, 0.3218, 0.05316, 0.6547, 0.05578, 0.6355, 0.05305, 0.3316, 0.05035, 0.3218, 0.05316, 0.3316, 0.05035, 0.3316, 0.05035, 0.3218, 0.05316, 0.6355, 0.05305, 0.3316, 0.05035, 0.6355, 0.05305, 0.6152, 0.05131, 0.3316, 0.05035, 0.6152, 0.05131, 0.5348, 0.051, 0.5348, 0.051, 0.6152, 0.05131, 0.5474, 0.05099, 0.5474, 0.05099, 0.6152, 0.05131, 0.5595, 0.05088, 0.5595, 0.05088, 0.6152, 0.05131, 0.5937, 0.05053, 0.3316, 0.05035, 0.5348, 0.051, 0.5218, 0.05091, 0.3316, 0.05035, 0.5218, 0.05091, 0.5087, 0.05073, 0.571, 0.05066, 0.5595, 0.05088, 0.5937, 0.05053, 0.3316, 0.05035, 0.5087, 0.05073, 0.4955, 0.05046, 0.3316, 0.05035, 0.4955, 0.05046, 0.4826, 0.0501, 0.3316, 0.05035, 0.3316, 0.05035, 0.4826, 0.0501, 0.3316, 0.05035, 0.3316, 0.05035, 0.4826, 0.0501, 0.3316, 0.05035, 0.3316, 0.05035, 0.4826, 0.0501, 0.3316, 0.05035, 0.3316, 0.05035, 0.4826, 0.0501, 0.3316, 0.05035, 0.3316, 0.05035, 0.4826, 0.0501, 0.3316, 0.05035, 0.3316, 0.05035, 0.4826, 0.0501, 0.3316, 0.05035, 0.3316, 0.05035, 0.4826, 0.0501, 0.3316, 0.05035, 0.3316, 0.05035, 0.4826, 0.0501, 0.3316, 0.05035, 0.3316, 0.05035, 0.4826, 0.0501, 0.3316, 0.05035, 0.3316, 0.05035, 0.4826, 0.0501, 0.3316, 0.05035, 0.3316, 0.05035, 0.4826, 0.0501, 0.3365, 0.04924, 0.3316, 0.05035, 0.4826, 0.0501, 0.3365, 0.04924, 0.4826, 0.0501, 0.4701, 0.04967, 0.3365, 0.04924, 0.4701, 0.04967, 0.4581, 0.04916, 0.3423, 0.04828, 0.3365, 0.04924, 0.4581, 0.04916, 0.3423, 0.04828, 0.4581, 0.04916, 0.4468, 0.04858, 0.3423, 0.04828, 0.4468, 0.04858, 0.4364, 0.04793, 0.349, 0.04746, 0.3423, 0.04828, 0.4364, 0.04793, 0.349, 0.04746, 0.4364, 0.04793, 0.4271, 0.04722, 0.3564, 0.04679, 0.349, 0.04746, 0.4271, 0.04722, 0.3564, 0.04679, 0.4271, 0.04722, 0.4182, 0.04656, 0.3644, 0.04627, 0.3564, 0.04679, 0.4182, 0.04656, 0.3644, 0.04627, 0.4182, 0.04656, 0.4091, 0.04609, 0.3728, 0.04591, 0.3644, 0.04627, 0.4091, 0.04609, 0.3728, 0.04591, 0.4091, 0.04609, 0.3999, 0.04579, 0.3817, 0.0457, 0.3728, 0.04591, 0.3999, 0.04579, 0.3817, 0.0457, 0.3999, 0.04579, 0.3907, 0.04566, 0.4198, 0.9089, 0.42, 0.9094, 0.42, 0.9094, 0.4198, 0.9089, 0.42, 0.9094, 0.4917, 0.9094, 0.4917, 0.9094, 0.42, 0.9094, 0.4917, 0.9094, 0.5634, 0.9094, 0.5634, 0.9094, 0.4917, 0.9094, 0.5634, 0.9094, 0.5758, 0.8781, 0.5758, 0.8781, 0.5634, 0.9094, 0.4195, 0.9074, 0.4198, 0.9089, 0.4198, 0.9089, 0.4195, 0.9074, 0.4191, 0.9051, 0.4195, 0.9074, 0.4195, 0.9074, 0.4191, 0.9051, 0.4185, 0.9023, 0.4191, 0.9051, 0.4191, 0.9051, 0.4185, 0.9023, 0.4178, 0.8991, 0.4185, 0.9023, 0.4185, 0.9023, 0.4178, 0.8991, 0.4171, 0.8957, 0.4178, 0.8991, 0.4178, 0.8991, 0.4171, 0.8957, 0.4164, 0.8923, 0.4171, 0.8957, 0.4171, 0.8957, 0.4164, 0.8923, 0.4157, 0.8891, 0.4164, 0.8923, 0.4164, 0.8923, 0.4157, 0.8891, 0.4151, 0.8862, 0.4157, 0.8891, 0.4157, 0.8891, 0.4151, 0.8862, 0.4147, 0.884, 0.4151, 0.8862, 0.4151, 0.8862, 0.4147, 0.884, 0.4144, 0.8825, 0.4147, 0.884, 0.4147, 0.884, 0.4144, 0.8825, 0.4143, 0.8819, 0.4144, 0.8825, 0.4144, 0.8825, 0.4143, 0.8819, 0.4134, 0.8782, 0.4143, 0.8819, 0.4143, 0.8819, 0.4134, 0.8782, 0.4122, 0.8745, 0.4134, 0.8782, 0.4134, 0.8782, 0.4122, 0.8745, 0.5758, 0.8781, 0.5777, 0.8736, 0.5777, 0.8736, 0.5758, 0.8781, 0.4109, 0.8709, 0.4122, 0.8745, 0.4122, 0.8745, 0.4109, 0.8709, 0.5777, 0.8736, 0.5797, 0.8693, 0.5797, 0.8693, 0.5777, 0.8736, 0.4095, 0.8675, 0.4109, 0.8709, 0.4109, 0.8709, 0.4095, 0.8675, 0.5797, 0.8693, 0.5819, 0.8653, 0.5819, 0.8653, 0.5797, 0.8693, 0.4078, 0.8642, 0.4095, 0.8675, 0.4095, 0.8675, 0.4078, 0.8642, 0.5819, 0.8653, 0.5841, 0.8617, 0.5841, 0.8617, 0.5819, 0.8653, 0.4061, 0.8612, 0.4078, 0.8642, 0.4078, 0.8642, 0.4061, 0.8612, 0.5841, 0.8617, 0.5864, 0.8584, 0.5864, 0.8584, 0.5841, 0.8617, 0.4043, 0.8584, 0.4061, 0.8612, 0.4061, 0.8612, 0.4043, 0.8584, 0.4024, 0.856, 0.4043, 0.8584, 0.4043, 0.8584, 0.4024, 0.856, 0.5864, 0.8584, 0.5888, 0.8554, 0.5888, 0.8554, 0.5864, 0.8584, 0.4004, 0.8538, 0.4024, 0.856, 0.4024, 0.856, 0.4004, 0.8538, 0.5888, 0.8554, 0.5912, 0.8528, 0.5912, 0.8528, 0.5888, 0.8554, 0.3985, 0.8521, 0.4004, 0.8538, 0.4004, 0.8538, 0.3985, 0.8521, 0.5912, 0.8528, 0.5936, 0.8506, 0.5936, 0.8506, 0.5912, 0.8528, 0.3965, 0.8508, 0.3985, 0.8521, 0.3985, 0.8521, 0.3965, 0.8508, 0.3945, 0.8499, 0.3965, 0.8508, 0.3965, 0.8508, 0.3945, 0.8499, 0.5936, 0.8506, 0.596, 0.8489, 0.596, 0.8489, 0.5936, 0.8506, 0.3733, 0.8421, 0.3945, 0.8499, 0.3945, 0.8499, 0.3733, 0.8421, 0.596, 0.8489, 0.5983, 0.8476, 0.5983, 0.8476, 0.596, 0.8489, 0.5983, 0.8476, 0.6006, 0.8468, 0.6006, 0.8468, 0.5983, 0.8476, 0.6006, 0.8468, 0.6028, 0.8465, 0.6028, 0.8465, 0.6006, 0.8468, 0.6028, 0.8465, 0.6169, 0.8446, 0.6169, 0.8446, 0.6028, 0.8465, 0.6169, 0.8446, 0.6328, 0.8393, 0.6328, 0.8393, 0.6169, 0.8446, 0.3527, 0.8328, 0.3733, 0.8421, 0.3733, 0.8421, 0.3527, 0.8328, 0.6328, 0.8393, 0.6501, 0.8311, 0.6501, 0.8311, 0.6328, 0.8393, 0.333, 0.822, 0.3527, 0.8328, 0.3527, 0.8328, 0.333, 0.822, 0.6501, 0.8311, 0.6684, 0.8202, 0.6684, 0.8202, 0.6501, 0.8311, 0.3141, 0.8099, 0.333, 0.822, 0.333, 0.822, 0.3141, 0.8099, 0.6684, 0.8202, 0.6871, 0.8072, 0.6871, 0.8072, 0.6684, 0.8202, 0.2961, 0.7964, 0.3141, 0.8099, 0.3141, 0.8099, 0.2961, 0.7964, 0.6871, 0.8072, 0.7059, 0.7923, 0.7059, 0.7923, 0.6871, 0.8072, 0.2791, 0.7817, 0.2961, 0.7964, 0.2961, 0.7964, 0.2791, 0.7817, 0.7059, 0.7923, 0.7244, 0.7759, 0.7244, 0.7759, 0.7059, 0.7923, 0.2632, 0.7658, 0.2791, 0.7817, 0.2791, 0.7817, 0.2632, 0.7658, 0.7244, 0.7759, 0.742, 0.7583, 0.742, 0.7583, 0.7244, 0.7759, 0.2484, 0.7487, 0.2632, 0.7658, 0.2632, 0.7658, 0.2484, 0.7487, 0.742, 0.7583, 0.7585, 0.7401, 0.7585, 0.7401, 0.742, 0.7583, 0.2348, 0.7306, 0.2484, 0.7487, 0.2484, 0.7487, 0.2348, 0.7306, 0.7585, 0.7401, 0.7732, 0.7214, 0.7732, 0.7214, 0.7585, 0.7401, 0.2224, 0.7115, 0.2348, 0.7306, 0.2348, 0.7306, 0.2224, 0.7115, 0.7732, 0.7214, 0.7858, 0.7027, 0.7858, 0.7027, 0.7732, 0.7214, 0.2114, 0.6915, 0.2224, 0.7115, 0.2224, 0.7115, 0.2114, 0.6915, 0.7858, 0.7027, 0.7959, 0.6844, 0.7959, 0.6844, 0.7858, 0.7027, 0.2017, 0.6705, 0.2114, 0.6915, 0.2114, 0.6915, 0.2017, 0.6705, 0.7959, 0.6844, 0.799, 0.6782, 0.799, 0.6782, 0.7959, 0.6844, 0.799, 0.6782, 0.8027, 0.6712, 0.8027, 0.6712, 0.799, 0.6782, 0.8027, 0.6712, 0.807, 0.6635, 0.807, 0.6635, 0.8027, 0.6712, 0.1986, 0.6634, 0.2017, 0.6705, 0.2017, 0.6705, 0.1986, 0.6634, 0.807, 0.6635, 0.8118, 0.6552, 0.8118, 0.6552, 0.807, 0.6635, 0.1951, 0.6559, 0.1986, 0.6634, 0.1986, 0.6634, 0.1951, 0.6559, 0.1912, 0.6481, 0.1951, 0.6559, 0.1951, 0.6559, 0.1912, 0.6481, 0.8118, 0.6552, 0.817, 0.6465, 0.817, 0.6465, 0.8118, 0.6552, 0.1871, 0.6402, 0.1912, 0.6481, 0.1912, 0.6481, 0.1871, 0.6402, 0.817, 0.6465, 0.8225, 0.6374, 0.8225, 0.6374, 0.817, 0.6465, 0.1828, 0.6323, 0.1871, 0.6402, 0.1871, 0.6402, 0.1828, 0.6323, 0.8225, 0.6374, 0.8283, 0.6282, 0.8283, 0.6282, 0.8225, 0.6374, 0.1783, 0.6244, 0.1828, 0.6323, 0.1828, 0.6323, 0.1783, 0.6244, 0.8283, 0.6282, 0.8342, 0.6189, 0.8342, 0.6189, 0.8283, 0.6282, 0.1737, 0.6167, 0.1783, 0.6244, 0.1783, 0.6244, 0.1737, 0.6167, 0.8342, 0.6189, 0.8403, 0.6096, 0.8403, 0.6096, 0.8342, 0.6189, 0.1691, 0.6092, 0.1737, 0.6167, 0.1737, 0.6167, 0.1691, 0.6092, 0.8403, 0.6096, 0.8464, 0.6005, 0.8464, 0.6005, 0.8403, 0.6096, 0.1645, 0.6021, 0.1691, 0.6092, 0.1691, 0.6092, 0.1645, 0.6021, 0.16, 0.5955, 0.1645, 0.6021, 0.1645, 0.6021, 0.16, 0.5955, 0.8464, 0.6005, 0.8524, 0.5917, 0.8524, 0.5917, 0.8464, 0.6005, 0.1557, 0.5895, 0.16, 0.5955, 0.16, 0.5955, 0.1557, 0.5895, 0.8524, 0.5917, 0.8583, 0.5833, 0.8583, 0.5833, 0.8524, 0.5917, 0.1516, 0.5842, 0.1557, 0.5895, 0.1557, 0.5895, 0.1516, 0.5842, 0.1419, 0.5714, 0.1516, 0.5842, 0.1516, 0.5842, 0.1419, 0.5714, 0.8583, 0.5833, 0.8711, 0.5647, 0.8711, 0.5647, 0.8583, 0.5833, 0.133, 0.5579, 0.1419, 0.5714, 0.1419, 0.5714, 0.133, 0.5579, 0.8711, 0.5647, 0.8823, 0.5466, 0.8823, 0.5466, 0.8711, 0.5647, 0.1248, 0.5436, 0.133, 0.5579, 0.133, 0.5579, 0.1248, 0.5436, 0.8823, 0.5466, 0.8922, 0.5288, 0.8922, 0.5288, 0.8823, 0.5466, 0.1174, 0.5287, 0.1248, 0.5436, 0.1248, 0.5436, 0.1174, 0.5287, 0.8922, 0.5288, 0.9007, 0.5112, 0.9007, 0.5112, 0.8922, 0.5288, 0.1108, 0.5133, 0.1174, 0.5287, 0.1174, 0.5287, 0.1108, 0.5133, 0.105, 0.4973, 0.1108, 0.5133, 0.1108, 0.5133, 0.105, 0.4973, 0.9007, 0.5112, 0.9079, 0.4936, 0.9079, 0.4936, 0.9007, 0.5112, 0.1, 0.4808, 0.105, 0.4973, 0.105, 0.4973, 0.1, 0.4808, 0.9079, 0.4936, 0.9137, 0.4761, 0.9137, 0.4761, 0.9079, 0.4936, 0.09593, 0.464, 0.1, 0.4808, 0.1, 0.4808, 0.09593, 0.464, 0.9137, 0.4761, 0.9183, 0.4585, 0.9183, 0.4585, 0.9137, 0.4761, 0.09271, 0.4468, 0.09593, 0.464, 0.09593, 0.464, 0.09271, 0.4468, 0.9183, 0.4585, 0.9216, 0.4406, 0.9216, 0.4406, 0.9183, 0.4585, 0.09038, 0.4293, 0.09271, 0.4468, 0.09271, 0.4468, 0.09038, 0.4293, 0.9216, 0.4406, 0.9237, 0.4225, 0.9237, 0.4225, 0.9216, 0.4406, 0.08897, 0.4116, 0.09038, 0.4293, 0.09038, 0.4293, 0.08897, 0.4116, 0.9237, 0.4225, 0.9246, 0.4039, 0.9246, 0.4039, 0.9237, 0.4225, 0.08849, 0.3938, 0.08897, 0.4116, 0.08897, 0.4116, 0.08849, 0.3938, 0.9246, 0.4039, 0.9243, 0.3848, 0.9243, 0.3848, 0.9246, 0.4039, 0.08858, 0.3857, 0.08849, 0.3938, 0.08849, 0.3938, 0.08858, 0.3857, 0.08882, 0.3776, 0.08858, 0.3857, 0.08858, 0.3857, 0.08882, 0.3776, 0.9243, 0.3848, 0.9229, 0.3651, 0.9229, 0.3651, 0.9243, 0.3848, 0.08922, 0.3697, 0.08882, 0.3776, 0.08882, 0.3776, 0.08922, 0.3697, 0.08976, 0.3619, 0.08922, 0.3697, 0.08922, 0.3697, 0.08976, 0.3619, 0.9229, 0.3651, 0.9218, 0.353, 0.9218, 0.353, 0.9229, 0.3651, 0.09042, 0.3543, 0.08976, 0.3619, 0.08976, 0.3619, 0.09042, 0.3543, 0.0912, 0.3472, 0.09042, 0.3543, 0.09042, 0.3543, 0.0912, 0.3472, 0.9218, 0.353, 0.921, 0.3426, 0.921, 0.3426, 0.9218, 0.353, 0.09209, 0.3405, 0.0912, 0.3472, 0.0912, 0.3472, 0.09209, 0.3405, 0.921, 0.3426, 0.9205, 0.3335, 0.9205, 0.3335, 0.921, 0.3426, 0.09307, 0.3343, 0.09209, 0.3405, 0.09209, 0.3405, 0.09307, 0.3343, 0.09414, 0.3288, 0.09307, 0.3343, 0.09307, 0.3343, 0.09414, 0.3288, 0.9205, 0.3335, 0.9204, 0.3258, 0.9204, 0.3258, 0.9205, 0.3335, 0.09527, 0.3241, 0.09414, 0.3288, 0.09414, 0.3288, 0.09527, 0.3241, 0.9204, 0.3258, 0.9206, 0.3191, 0.9206, 0.3191, 0.9204, 0.3258, 0.09647, 0.3201, 0.09527, 0.3241, 0.09527, 0.3241, 0.09647, 0.3201, 0.09772, 0.3171, 0.09647, 0.3201, 0.09647, 0.3201, 0.09772, 0.3171, 0.9206, 0.3191, 0.9213, 0.3133, 0.9213, 0.3133, 0.9206, 0.3191, 0.09942, 0.3135, 0.09772, 0.3171, 0.09772, 0.3171, 0.09942, 0.3135, 0.1007, 0.3101, 0.09942, 0.3135, 0.09942, 0.3135, 0.1007, 0.3101, 0.9213, 0.3133, 0.9224, 0.3082, 0.9224, 0.3082, 0.9213, 0.3133, 0.1015, 0.3069, 0.1007, 0.3101, 0.1007, 0.3101, 0.1015, 0.3069, 0.9224, 0.3082, 0.924, 0.3035, 0.924, 0.3035, 0.9224, 0.3082, 0.1018, 0.3038, 0.1015, 0.3069, 0.1015, 0.3069, 0.1018, 0.3038, 0.1016, 0.3007, 0.1018, 0.3038, 0.1018, 0.3038, 0.1016, 0.3007, 0.924, 0.3035, 0.9261, 0.2992, 0.9261, 0.2992, 0.924, 0.3035, 0.1008, 0.2975, 0.1016, 0.3007, 0.1016, 0.3007, 0.1008, 0.2975, 0.9261, 0.2992, 0.9287, 0.2951, 0.9287, 0.2951, 0.9261, 0.2992, 0.09955, 0.2943, 0.1008, 0.2975, 0.1008, 0.2975, 0.09955, 0.2943, 0.9287, 0.2951, 0.9319, 0.2909, 0.9319, 0.2909, 0.9287, 0.2951, 0.09767, 0.2908, 0.09955, 0.2943, 0.09955, 0.2943, 0.09767, 0.2908, 0.9319, 0.2909, 0.9358, 0.2864, 0.9358, 0.2864, 0.9319, 0.2909, 0.09517, 0.287, 0.09767, 0.2908, 0.09767, 0.2908, 0.09517, 0.287, 0.09205, 0.2829, 0.09517, 0.287, 0.09517, 0.287, 0.09205, 0.2829, 0.9358, 0.2864, 0.9361, 0.286, 0.9361, 0.286, 0.9358, 0.2864, 0.9361, 0.286, 0.9371, 0.2849, 0.9371, 0.2849, 0.9361, 0.286, 0.9371, 0.2849, 0.9386, 0.2831, 0.9386, 0.2831, 0.9371, 0.2849, 0.9386, 0.2831, 0.9405, 0.281, 0.9405, 0.281, 0.9386, 0.2831, 0.08827, 0.2784, 0.09205, 0.2829, 0.09205, 0.2829, 0.08827, 0.2784, 0.9405, 0.281, 0.9427, 0.2786, 0.9427, 0.2786, 0.9405, 0.281, 0.9427, 0.2786, 0.945, 0.276, 0.945, 0.276, 0.9427, 0.2786, 0.08382, 0.2734, 0.08827, 0.2784, 0.08827, 0.2784, 0.08382, 0.2734, 0.945, 0.276, 0.9473, 0.2734, 0.9473, 0.2734, 0.945, 0.276, 0.9473, 0.2734, 0.9494, 0.271, 0.9494, 0.271, 0.9473, 0.2734, 0.0607, 0.2479, 0.08382, 0.2734, 0.08382, 0.2734, 0.0607, 0.2479, 0.9494, 0.271, 0.9513, 0.2689, 0.9513, 0.2689, 0.9494, 0.271, 0.9513, 0.2689, 0.9528, 0.2672, 0.9528, 0.2672, 0.9513, 0.2689, 0.9528, 0.2672, 0.9538, 0.266, 0.9538, 0.266, 0.9528, 0.2672, 0.9538, 0.266, 0.9542, 0.2656, 0.9542, 0.2656, 0.9538, 0.266, 0.9542, 0.2656, 0.9186, 0.2023, 0.9186, 0.2023, 0.9542, 0.2656, 0.0614, 0.2466, 0.0607, 0.2479, 0.0607, 0.2479, 0.0614, 0.2466, 0.06333, 0.2432, 0.0614, 0.2466, 0.0614, 0.2466, 0.06333, 0.2432, 0.06626, 0.238, 0.06333, 0.2432, 0.06333, 0.2432, 0.06626, 0.238, 0.06993, 0.2314, 0.06626, 0.238, 0.06626, 0.238, 0.06993, 0.2314, 0.07409, 0.224, 0.06993, 0.2314, 0.06993, 0.2314, 0.07409, 0.224, 0.0785, 0.2162, 0.07409, 0.224, 0.07409, 0.224, 0.0785, 0.2162, 0.08291, 0.2083, 0.0785, 0.2162, 0.0785, 0.2162, 0.08291, 0.2083, 0.08707, 0.2009, 0.08291, 0.2083, 0.08291, 0.2083, 0.08707, 0.2009, 0.9186, 0.2023, 0.9106, 0.1881, 0.9106, 0.1881, 0.9186, 0.2023, 0.09074, 0.1944, 0.08707, 0.2009, 0.08707, 0.2009, 0.09074, 0.1944, 0.09366, 0.1892, 0.09074, 0.1944, 0.09074, 0.1944, 0.09366, 0.1892, 0.0956, 0.1857, 0.09366, 0.1892, 0.09366, 0.1892, 0.0956, 0.1857, 0.9106, 0.1881, 0.9038, 0.1762, 0.9038, 0.1762, 0.9106, 0.1881, 0.0963, 0.1845, 0.0956, 0.1857, 0.0956, 0.1857, 0.0963, 0.1845, 0.1044, 0.1702, 0.0963, 0.1845, 0.0963, 0.1845, 0.1044, 0.1702, 0.9038, 0.1762, 0.8979, 0.1665, 0.8979, 0.1665, 0.9038, 0.1762, 0.1112, 0.1582, 0.1044, 0.1702, 0.1044, 0.1702, 0.1112, 0.1582, 0.8979, 0.1665, 0.8928, 0.1587, 0.8928, 0.1587, 0.8979, 0.1665, 0.8928, 0.1587, 0.8883, 0.1527, 0.8883, 0.1527, 0.8928, 0.1587, 0.1171, 0.1485, 0.1112, 0.1582, 0.1112, 0.1582, 0.1171, 0.1485, 0.8883, 0.1527, 0.8841, 0.1482, 0.8841, 0.1482, 0.8883, 0.1527, 0.1222, 0.1407, 0.1171, 0.1485, 0.1171, 0.1485, 0.1222, 0.1407, 0.8442, 0.1461, 0.8393, 0.1462, 0.8393, 0.1462, 0.8442, 0.1461, 0.8841, 0.1482, 0.8801, 0.1452, 0.8801, 0.1452, 0.8841, 0.1482, 0.8393, 0.1462, 0.8345, 0.1458, 0.8345, 0.1458, 0.8393, 0.1462, 0.8494, 0.1455, 0.8442, 0.1461, 0.8442, 0.1461, 0.8494, 0.1455, 0.8345, 0.1458, 0.8298, 0.1448, 0.8298, 0.1448, 0.8345, 0.1458, 0.855, 0.1446, 0.8494, 0.1455, 0.8494, 0.1455, 0.855, 0.1446, 0.8801, 0.1452, 0.876, 0.1434, 0.876, 0.1434, 0.8801, 0.1452, 0.8298, 0.1448, 0.825, 0.1432, 0.825, 0.1432, 0.8298, 0.1448, 0.8614, 0.1434, 0.855, 0.1446, 0.855, 0.1446, 0.8614, 0.1434, 0.876, 0.1434, 0.8716, 0.1426, 0.8716, 0.1426, 0.876, 0.1434, 0.8668, 0.1427, 0.8614, 0.1434, 0.8614, 0.1434, 0.8668, 0.1427, 0.8716, 0.1426, 0.8668, 0.1427, 0.8668, 0.1427, 0.8716, 0.1426, 0.825, 0.1432, 0.82, 0.141, 0.82, 0.141, 0.825, 0.1432, 0.82, 0.141, 0.8147, 0.1381, 0.8147, 0.1381, 0.82, 0.141, 0.1268, 0.1346, 0.1222, 0.1407, 0.1222, 0.1407, 0.1268, 0.1346, 0.8147, 0.1381, 0.809, 0.1345, 0.809, 0.1345, 0.8147, 0.1381, 0.131, 0.1302, 0.1268, 0.1346, 0.1268, 0.1346, 0.131, 0.1302, 0.809, 0.1345, 0.8028, 0.1301, 0.8028, 0.1301, 0.809, 0.1345, 0.135, 0.1272, 0.131, 0.1302, 0.131, 0.1302, 0.135, 0.1272, 0.8028, 0.1301, 0.7959, 0.1249, 0.7959, 0.1249, 0.8028, 0.1301, 0.1757, 0.1285, 0.1709, 0.1283, 0.1709, 0.1283, 0.1757, 0.1285, 0.1802, 0.1284, 0.1757, 0.1285, 0.1757, 0.1285, 0.1802, 0.1284, 0.1846, 0.1278, 0.1802, 0.1284, 0.1802, 0.1284, 0.1846, 0.1278, 0.1709, 0.1283, 0.1659, 0.1277, 0.1659, 0.1277, 0.1709, 0.1283, 0.1889, 0.1268, 0.1846, 0.1278, 0.1846, 0.1278, 0.1889, 0.1268, 0.1659, 0.1277, 0.1604, 0.1268, 0.1604, 0.1268, 0.1659, 0.1277, 0.1391, 0.1255, 0.135, 0.1272, 0.135, 0.1272, 0.1391, 0.1255, 0.1604, 0.1268, 0.154, 0.1256, 0.154, 0.1256, 0.1604, 0.1268, 0.1932, 0.1253, 0.1889, 0.1268, 0.1889, 0.1268, 0.1932, 0.1253, 0.154, 0.1256, 0.1484, 0.1248, 0.1484, 0.1248, 0.154, 0.1256, 0.1435, 0.1247, 0.1391, 0.1255, 0.1391, 0.1255, 0.1435, 0.1247, 0.1484, 0.1248, 0.1435, 0.1247, 0.1435, 0.1247, 0.1484, 0.1248, 0.1975, 0.1233, 0.1932, 0.1253, 0.1932, 0.1253, 0.1975, 0.1233, 0.7959, 0.1249, 0.7882, 0.1188, 0.7882, 0.1188, 0.7959, 0.1249, 0.202, 0.1208, 0.1975, 0.1233, 0.1975, 0.1233, 0.202, 0.1208, 0.2067, 0.1179, 0.202, 0.1208, 0.202, 0.1208, 0.2067, 0.1179, 0.7882, 0.1188, 0.7722, 0.1065, 0.7722, 0.1065, 0.7882, 0.1188, 0.2117, 0.1143, 0.2067, 0.1179, 0.2067, 0.1179, 0.2117, 0.1143, 0.217, 0.1102, 0.2117, 0.1143, 0.2117, 0.1143, 0.217, 0.1102, 0.2264, 0.1031, 0.217, 0.1102, 0.217, 0.1102, 0.2264, 0.1031, 0.7722, 0.1065, 0.7563, 0.09557, 0.7563, 0.09557, 0.7722, 0.1065, 0.2357, 0.09629, 0.2264, 0.1031, 0.2264, 0.1031, 0.2357, 0.09629, 0.2451, 0.08991, 0.2357, 0.09629, 0.2357, 0.09629, 0.2451, 0.08991, 0.7563, 0.09557, 0.7403, 0.08594, 0.7403, 0.08594, 0.7563, 0.09557, 0.2546, 0.08393, 0.2451, 0.08991, 0.2451, 0.08991, 0.2546, 0.08393, 0.7403, 0.08594, 0.7241, 0.07757, 0.7241, 0.07757, 0.7403, 0.08594, 0.2641, 0.07834, 0.2546, 0.08393, 0.2546, 0.08393, 0.2641, 0.07834, 0.2736, 0.07315, 0.2641, 0.07834, 0.2641, 0.07834, 0.2736, 0.07315, 0.7241, 0.07757, 0.7076, 0.07041, 0.7076, 0.07041, 0.7241, 0.07757, 0.2832, 0.06836, 0.2736, 0.07315, 0.2736, 0.07315, 0.2832, 0.06836, 0.7076, 0.07041, 0.6907, 0.06442, 0.6907, 0.06442, 0.7076, 0.07041, 0.2928, 0.06396, 0.2832, 0.06836, 0.2832, 0.06836, 0.2928, 0.06396, 0.6907, 0.06442, 0.6731, 0.05956, 0.6731, 0.05956, 0.6907, 0.06442, 0.3024, 0.05996, 0.2928, 0.06396, 0.2928, 0.06396, 0.3024, 0.05996, 0.3121, 0.05636, 0.3024, 0.05996, 0.3024, 0.05996, 0.3121, 0.05636, 0.6731, 0.05956, 0.6547, 0.05578, 0.6547, 0.05578, 0.6731, 0.05956, 0.3218, 0.05316, 0.3121, 0.05636, 0.3121, 0.05636, 0.3218, 0.05316, 0.6547, 0.05578, 0.6355, 0.05305, 0.6355, 0.05305, 0.6547, 0.05578, 0.3316, 0.05035, 0.3218, 0.05316, 0.3218, 0.05316, 0.3316, 0.05035, 0.3316, 0.05035, 0.3316, 0.05035, 0.3316, 0.05035, 0.3316, 0.05035, 0.6355, 0.05305, 0.6152, 0.05131, 0.6152, 0.05131, 0.6355, 0.05305, 0.5474, 0.05099, 0.5348, 0.051, 0.5348, 0.051, 0.5474, 0.05099, 0.5595, 0.05088, 0.5474, 0.05099, 0.5474, 0.05099, 0.5595, 0.05088, 0.6152, 0.05131, 0.5937, 0.05053, 0.5937, 0.05053, 0.6152, 0.05131, 0.5348, 0.051, 0.5218, 0.05091, 0.5218, 0.05091, 0.5348, 0.051, 0.5218, 0.05091, 0.5087, 0.05073, 0.5087, 0.05073, 0.5218, 0.05091, 0.571, 0.05066, 0.5595, 0.05088, 0.5595, 0.05088, 0.571, 0.05066, 0.5937, 0.05053, 0.571, 0.05066, 0.571, 0.05066, 0.5937, 0.05053, 0.5087, 0.05073, 0.4955, 0.05046, 0.4955, 0.05046, 0.5087, 0.05073, 0.4955, 0.05046, 0.4826, 0.0501, 0.4826, 0.0501, 0.4955, 0.05046, 0.3316, 0.05035, 0.3316, 0.05035, 0.3316, 0.05035, 0.3316, 0.05035, 0.3316, 0.05035, 0.3316, 0.05035, 0.3316, 0.05035, 0.3316, 0.05035, 0.3316, 0.05035, 0.3316, 0.05035, 0.3316, 0.05035, 0.3316, 0.05035, 0.3316, 0.05035, 0.3316, 0.05035, 0.3316, 0.05035, 0.3316, 0.05035, 0.3316, 0.05035, 0.3316, 0.05035, 0.3316, 0.05035, 0.3316, 0.05035, 0.3316, 0.05035, 0.3316, 0.05035, 0.3316, 0.05035, 0.3316, 0.05035, 0.3316, 0.05035, 0.3316, 0.05035, 0.3316, 0.05035, 0.3316, 0.05035, 0.3316, 0.05035, 0.3316, 0.05035, 0.3316, 0.05035, 0.3316, 0.05035, 0.3316, 0.05035, 0.3316, 0.05035, 0.3316, 0.05035, 0.3316, 0.05035, 0.3316, 0.05035, 0.3316, 0.05035, 0.3316, 0.05035, 0.3316, 0.05035, 0.3316, 0.05035, 0.3316, 0.05035, 0.3316, 0.05035, 0.3316, 0.05035, 0.3365, 0.04924, 0.3316, 0.05035, 0.3316, 0.05035, 0.3365, 0.04924, 0.4826, 0.0501, 0.4701, 0.04967, 0.4701, 0.04967, 0.4826, 0.0501, 0.4701, 0.04967, 0.4581, 0.04916, 0.4581, 0.04916, 0.4701, 0.04967, 0.3423, 0.04828, 0.3365, 0.04924, 0.3365, 0.04924, 0.3423, 0.04828, 0.4581, 0.04916, 0.4468, 0.04858, 0.4468, 0.04858, 0.4581, 0.04916, 0.4468, 0.04858, 0.4364, 0.04793, 0.4364, 0.04793, 0.4468, 0.04858, 0.349, 0.04746, 0.3423, 0.04828, 0.3423, 0.04828, 0.349, 0.04746, 0.4364, 0.04793, 0.4271, 0.04722, 0.4271, 0.04722, 0.4364, 0.04793, 0.3564, 0.04679, 0.349, 0.04746, 0.349, 0.04746, 0.3564, 0.04679, 0.4271, 0.04722, 0.4182, 0.04656, 0.4182, 0.04656, 0.4271, 0.04722, 0.3644, 0.04627, 0.3564, 0.04679, 0.3564, 0.04679, 0.3644, 0.04627, 0.4182, 0.04656, 0.4091, 0.04609, 0.4091, 0.04609, 0.4182, 0.04656, 0.3728, 0.04591, 0.3644, 0.04627, 0.3644, 0.04627, 0.3728, 0.04591, 0.4091, 0.04609, 0.3999, 0.04579, 0.3999, 0.04579, 0.4091, 0.04609, 0.3817, 0.0457, 0.3728, 0.04591, 0.3728, 0.04591, 0.3817, 0.0457, 0.3907, 0.04566, 0.3817, 0.0457, 0.3817, 0.0457, 0.3907, 0.04566, 0.3999, 0.04579, 0.3907, 0.04566, 0.3907, 0.04566, 0.3999, 0.04579])
me_path1587_001.materials.append(mat_svgmat_001)
me_path1587_001.use_remesh_fix_poles = True
me_path1587_001.use_remesh_preserve_attributes = False
me_path1587_001.update()

# ---- objects
ob_path1587 = bpy.data.objects.new('path1587', me_path1587_001)

# ---- transforms, parenting, visibility, modifiers, constraints
ob_path1587.location = (-0.43, -0.37, 0.0)
ob_path1587.scale = (30.0, 30.0, 30.0)

# ---- collection membership
col_stencil_svg.objects.link(ob_path1587)

# ---- scene / render settings (as saved in the file)
scene.frame_start = 1; scene.frame_end = 250; scene.frame_set(1)
scene.render.engine = 'BLENDER_EEVEE_NEXT'
scene.cycles.use_denoising = False
scene.cycles.samples = 128
scene.cycles.sampling_pattern = 'TABULATED_SOBOL'
scene.cycles.use_adaptive_sampling = False
scene.cycles.use_light_tree = False
scene.view_settings.view_transform = 'Filmic'
bpy.context.view_layer.update()

# ---- added for rendering (the .blend has no active camera and no usable light): camera, sun
cam_auto = bpy.data.cameras.new('AutoCamera')
cam_auto.lens = 50.0
cam_auto.sensor_width = 36.0
cam_auto.clip_end = 1000.0
ob_auto_camera = bpy.data.objects.new('AutoCamera', cam_auto)
scene.collection.objects.link(ob_auto_camera)
ob_auto_camera.location = (1.06111, -1.22796, 0.840483)
ob_auto_camera.rotation_euler = (1.09748, -7.21219e-08, 0.694738)
scene.camera = ob_auto_camera
light_auto_sun = bpy.data.lights.new('AutoSun', 'SUN')
light_auto_sun.energy = 3.0
light_auto_sun.angle = 0.0523599
ob_auto_sun = bpy.data.objects.new('AutoSun', light_auto_sun)
scene.collection.objects.link(ob_auto_sun)
ob_auto_sun.rotation_euler = (0.872665, 0.174533, 0.523599)
bpy.context.view_layer.update()
